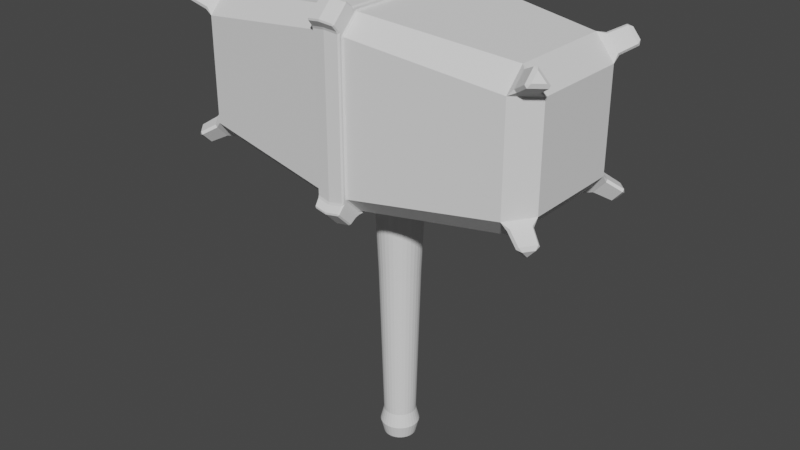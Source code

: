 # Source: hammer.blend  (saved by Blender 2.93.21; exported with 4.5.12 LTS)
import bpy
from mathutils import Matrix  # noqa: F401  (used for matrix-valued properties, if any)

bpy.ops.wm.read_factory_settings(use_empty=True)
scene = bpy.context.scene
scene.name = 'Scene'

# ---- collections
col_collection = bpy.data.collections.new('Collection'); scene.collection.children.link(col_collection)

# ---- world
world_world = bpy.data.worlds.new('World'); scene.world = world_world
world_world.use_nodes = True; world_world.node_tree.nodes.clear()
_N = world_world.node_tree.nodes; _L = world_world.node_tree.links
n0 = _N.new('ShaderNodeOutputWorld'); n0.name = 'World Output'; n0.location = (300, 300)
n1 = _N.new('ShaderNodeBackground'); n1.name = 'Background'; n1.location = (10, 300)
n1.inputs[0].default_value = (0.05088, 0.05088, 0.05088, 1.0)
_L.new(n1.outputs[0], n0.inputs[0])
n0.is_active_output = True
world_world.color = (0.05088, 0.05088, 0.05088)
world_world.use_sun_shadow = False
world_world.sun_shadow_jitter_overblur = 0.0

# ---- meshes
me_cube = bpy.data.meshes.new('Cube')
me_cube.from_pydata([(1.853, -0.6481, -0.7819), (1.789, -0.5765, -0.7967), (1.877, -0.6216, -0.7804), (2.011, -0.6073, -0.6303), (2.01, -0.5495, -0.5495), (2.011, -0.6303, -0.6073), (1.853, -0.7819, -0.6481), (1.877, -0.7804, -0.6216), (1.789, -0.7967, -0.5765), (1.876, -0.6213, 0.7812), (1.789, -0.5765, 0.7967), (1.853, -0.6478, 0.7826), (1.853, -0.7826, 0.6478), (1.789, -0.7967, 0.5765), (1.876, -0.7812, 0.6213), (2.012, -0.6069, 0.6299), (2.012, -0.6299, 0.6069), (2.01, -0.5495, 0.5495), (1.854, 0.7814, -0.6483), (1.789, 0.7967, -0.5765), (1.877, 0.7799, -0.6218), (2.011, 0.6306, -0.6075), (2.01, 0.5495, -0.5495), (2.011, 0.6075, -0.6306), (1.854, 0.6483, -0.7814), (1.877, 0.6218, -0.7799), (1.789, 0.5765, -0.7967), (1.853, 0.6477, 0.7829), (1.789, 0.5765, 0.7967), (1.876, 0.6212, 0.7815), (2.012, 0.6067, 0.6298), (2.01, 0.5495, 0.5495), (2.012, 0.6298, 0.6067), (1.853, 0.7829, 0.6477), (1.876, 0.7815, 0.6212), (1.789, 0.7967, 0.5765), (2.005, -0.8601, -0.7444), (2.057, -0.8416, -0.7618), (2.028, -0.8582, -0.7175), (2.005, -0.7444, -0.8601), (2.028, -0.7175, -0.8582), (2.057, -0.7618, -0.8416), (2.144, -0.705, -0.728), (2.144, -0.728, -0.705), (2.136, -0.7533, -0.7533), (2.148, -0.7023, 0.7254), (2.141, -0.7502, 0.7502), (2.148, -0.7254, 0.7023), (2.025, -0.7155, 0.863), (2.003, -0.7423, 0.8648), (2.055, -0.7594, 0.847), (2.003, -0.8648, 0.7423), (2.025, -0.863, 0.7155), (2.055, -0.847, 0.7594), (2.006, 0.7457, -0.8571), (2.059, 0.7632, -0.8382), (2.029, 0.7187, -0.8552), (2.006, 0.8571, -0.7457), (2.029, 0.8552, -0.7187), (2.059, 0.8382, -0.7632), (2.141, 0.7297, -0.7067), (2.141, 0.7067, -0.7297), (2.133, 0.7553, -0.7553), (2.002, 0.8667, 0.7415), (2.054, 0.8492, 0.7585), (2.025, 0.865, 0.7147), (2.002, 0.7415, 0.8667), (2.025, 0.7147, 0.865), (2.054, 0.7585, 0.8492), (2.15, 0.7012, 0.7243), (2.15, 0.7243, 0.7012), (2.143, 0.7489, 0.7489), (0.1601, 0.8566, -1.031), (0.1606, 0.836, -1.012), (0.1604, 0.8057, -1.019), (0.1476, 0.8227, -1.035), (0.1457, 0.8488, -1.043), (0.1476, -0.8227, 1.035), (0.1465, -0.8481, 1.044), (0.1606, -0.8558, 1.032), (0.1606, -0.836, 1.012), (0.1604, -0.8057, 1.019), (0.1462, 0.8483, 1.043), (0.1476, 0.8227, 1.035), (0.1604, 0.8057, 1.019), (0.1606, 0.836, 1.012), (0.1604, 0.8561, 1.032), (0.1476, -0.8227, -1.035), (0.1604, -0.8057, -1.019), (0.1606, -0.836, -1.012), (0.1604, -0.8562, -1.032), (0.1461, -0.8484, -1.043), (0.1601, 1.031, -0.8566), (0.1457, 1.043, -0.8488), (0.1476, 1.035, -0.8227), (0.1604, 1.019, -0.8057), (0.1606, 1.012, -0.836), (0.1604, 1.019, 0.8057), (0.1476, 1.035, 0.8227), (0.1462, 1.043, 0.8483), (0.1604, 1.032, 0.8561), (0.1606, 1.012, 0.836), (0.1461, -1.043, -0.8484), (0.1604, -1.032, -0.8562), (0.1606, -1.012, -0.836), (0.1604, -1.019, -0.8057), (0.1476, -1.035, -0.8227), (0.1465, -1.044, 0.8481), (0.1476, -1.035, 0.8227), (0.1604, -1.019, 0.8057), (0.1606, -1.012, 0.836), (0.1606, -1.032, 0.8558), (0.1585, 0.996, 0.787), (0.1583, 0.9831, 0.8124), (0.1712, 0.9805, 0.7918), (0.1712, 0.9805, -0.7918), (0.1583, 0.9831, -0.8124), (0.1585, 0.996, -0.787), (0.1583, -0.8124, 0.9831), (0.1712, -0.7918, 0.9805), (0.1585, -0.787, 0.996), (0.1585, 0.787, 0.996), (0.1712, 0.7918, 0.9805), (0.1583, 0.8124, 0.9831), (0.1712, -0.9805, 0.7918), (0.1583, -0.9831, 0.8124), (0.1585, -0.996, 0.787), (0.1583, 0.8124, -0.9831), (0.1712, 0.7918, -0.9805), (0.1585, 0.787, -0.996), (0.1585, -0.996, -0.787), (0.1583, -0.9831, -0.8124), (0.1712, -0.9805, -0.7918), (0.1585, -0.787, -0.996), (0.1712, -0.7918, -0.9805), (0.1583, -0.8124, -0.9831), (0.1401, 0.9131, 1.092), (0.1543, 0.9215, 1.081), (0.1394, 0.9344, 1.091), (0.1417, -1.094, 0.9109), (0.1558, -1.083, 0.9192), (0.1412, -1.093, 0.9319), (0.154, -0.9219, -1.081), (0.1391, -0.9348, -1.091), (0.1398, -0.9135, -1.092), (0.1518, 0.9251, -1.078), (0.1375, 0.9166, -1.089), (0.1366, 0.9383, -1.088), (0.1518, 1.078, -0.9251), (0.1366, 1.088, -0.9383), (0.1375, 1.089, -0.9166), (0.1543, 1.081, 0.9215), (0.1401, 1.092, 0.9131), (0.1394, 1.091, 0.9344), (0.1398, -1.092, -0.9135), (0.1391, -1.091, -0.9348), (0.154, -1.081, -0.9219), (0.1558, -0.9192, 1.083), (0.1417, -0.9109, 1.094), (0.1412, -0.9319, 1.093), (-1.853, -0.6481, -0.7819), (-1.789, -0.5765, -0.7967), (-1.877, -0.6216, -0.7804), (-2.011, -0.6073, -0.6303), (-2.01, -0.5495, -0.5495), (-2.011, -0.6303, -0.6073), (-1.853, -0.7819, -0.6481), (-1.877, -0.7804, -0.6216), (-1.789, -0.7967, -0.5765), (-1.876, -0.6213, 0.7812), (-1.789, -0.5765, 0.7967), (-1.853, -0.6478, 0.7826), (-1.853, -0.7826, 0.6478), (-1.789, -0.7967, 0.5765), (-1.876, -0.7812, 0.6213), (-2.012, -0.6069, 0.6299), (-2.012, -0.6299, 0.6069), (-2.01, -0.5495, 0.5495), (-1.854, 0.7814, -0.6483), (-1.789, 0.7967, -0.5765), (-1.877, 0.7799, -0.6218), (-2.011, 0.6306, -0.6075), (-2.01, 0.5495, -0.5495), (-2.011, 0.6075, -0.6306), (-1.854, 0.6483, -0.7814), (-1.877, 0.6218, -0.7799), (-1.789, 0.5765, -0.7967), (-1.853, 0.6477, 0.7829), (-1.789, 0.5765, 0.7967), (-1.876, 0.6212, 0.7815), (-2.012, 0.6067, 0.6298), (-2.01, 0.5495, 0.5495), (-2.012, 0.6298, 0.6067), (-1.853, 0.7829, 0.6477), (-1.876, 0.7815, 0.6212), (-1.789, 0.7967, 0.5765), (-2.005, -0.8601, -0.7444), (-2.057, -0.8416, -0.7618), (-2.028, -0.8582, -0.7175), (-2.005, -0.7444, -0.8601), (-2.028, -0.7175, -0.8582), (-2.057, -0.7618, -0.8416), (-2.144, -0.705, -0.728), (-2.144, -0.728, -0.705), (-2.136, -0.7533, -0.7533), (-2.148, -0.7023, 0.7254), (-2.141, -0.7502, 0.7502), (-2.148, -0.7254, 0.7023), (-2.025, -0.7155, 0.863), (-2.003, -0.7423, 0.8648), (-2.055, -0.7594, 0.847), (-2.003, -0.8648, 0.7423), (-2.025, -0.863, 0.7155), (-2.055, -0.847, 0.7594), (-2.006, 0.7457, -0.8571), (-2.059, 0.7632, -0.8382), (-2.029, 0.7187, -0.8552), (-2.006, 0.8571, -0.7457), (-2.029, 0.8552, -0.7187), (-2.059, 0.8382, -0.7632), (-2.141, 0.7297, -0.7067), (-2.141, 0.7067, -0.7297), (-2.133, 0.7553, -0.7553), (-2.002, 0.8667, 0.7415), (-2.054, 0.8492, 0.7585), (-2.025, 0.865, 0.7147), (-2.002, 0.7415, 0.8667), (-2.025, 0.7147, 0.865), (-2.054, 0.7585, 0.8492), (-2.15, 0.7012, 0.7243), (-2.15, 0.7243, 0.7012), (-2.143, 0.7489, 0.7489), (-0.1601, 0.8566, -1.031), (-0.1606, 0.836, -1.012), (-0.1604, 0.8057, -1.019), (-0.1476, 0.8227, -1.035), (-0.1457, 0.8488, -1.043), (-0.1476, -0.8227, 1.035), (-0.1465, -0.8481, 1.044), (-0.1606, -0.8558, 1.032), (-0.1606, -0.836, 1.012), (-0.1604, -0.8057, 1.019), (-0.1462, 0.8483, 1.043), (-0.1476, 0.8227, 1.035), (-0.1604, 0.8057, 1.019), (-0.1606, 0.836, 1.012), (-0.1604, 0.8561, 1.032), (-0.1476, -0.8227, -1.035), (-0.1604, -0.8057, -1.019), (-0.1606, -0.836, -1.012), (-0.1604, -0.8562, -1.032), (-0.1461, -0.8484, -1.043), (0.0, -1.052, 0.8429), (0.0, -1.061, 0.8681), (0.0, -0.8681, 1.061), (0.0, -0.8429, 1.052), (0.0, 1.052, -0.8429), (0.0, 1.06, -0.8687), (0.0, 0.8687, -1.06), (0.0, 0.8429, -1.052), (0.0, -0.8429, -1.052), (0.0, -0.8684, -1.06), (0.0, -1.06, -0.8684), (0.0, -1.052, -0.8429), (-0.1601, 1.031, -0.8566), (-0.1457, 1.043, -0.8488), (-0.1476, 1.035, -0.8227), (-0.1604, 1.019, -0.8057), (-0.1606, 1.012, -0.836), (-0.1604, 1.019, 0.8057), (-0.1476, 1.035, 0.8227), (-0.1462, 1.043, 0.8483), (-0.1604, 1.032, 0.8561), (-0.1606, 1.012, 0.836), (0.0, 0.8429, 1.052), (0.0, 0.8683, 1.06), (0.0, 1.06, 0.8683), (0.0, 1.052, 0.8429), (-0.1461, -1.043, -0.8484), (-0.1604, -1.032, -0.8562), (-0.1606, -1.012, -0.836), (-0.1604, -1.019, -0.8057), (-0.1476, -1.035, -0.8227), (-0.1465, -1.044, 0.8481), (-0.1476, -1.035, 0.8227), (-0.1604, -1.019, 0.8057), (-0.1606, -1.012, 0.836), (-0.1606, -1.032, 0.8558), (-0.1585, 0.996, 0.787), (-0.1583, 0.9831, 0.8124), (-0.1712, 0.9805, 0.7918), (-0.1712, 0.9805, -0.7918), (-0.1583, 0.9831, -0.8124), (-0.1585, 0.996, -0.787), (-0.1583, -0.8124, 0.9831), (-0.1712, -0.7918, 0.9805), (-0.1585, -0.787, 0.996), (-0.1585, 0.787, 0.996), (-0.1712, 0.7918, 0.9805), (-0.1583, 0.8124, 0.9831), (-0.1712, -0.9805, 0.7918), (-0.1583, -0.9831, 0.8124), (-0.1585, -0.996, 0.787), (-0.1583, 0.8124, -0.9831), (-0.1712, 0.7918, -0.9805), (-0.1585, 0.787, -0.996), (-0.1585, -0.996, -0.787), (-0.1583, -0.9831, -0.8124), (-0.1712, -0.9805, -0.7918), (-0.1585, -0.787, -0.996), (-0.1712, -0.7918, -0.9805), (-0.1583, -0.8124, -0.9831), (-0.1401, 0.9131, 1.092), (-0.1543, 0.9215, 1.081), (-0.1394, 0.9344, 1.091), (0.0, 0.931, 1.108), (0.0, 0.9522, 1.106), (-0.1417, -1.094, 0.9109), (-0.1558, -1.083, 0.9192), (-0.1412, -1.093, 0.9319), (0.0, -1.11, 0.9293), (0.0, -1.109, 0.9502), (0.0, -0.9313, -1.107), (0.0, -0.9526, -1.106), (-0.154, -0.9219, -1.081), (-0.1391, -0.9348, -1.091), (-0.1398, -0.9135, -1.092), (-0.1518, 0.9251, -1.078), (-0.1375, 0.9166, -1.089), (-0.1366, 0.9383, -1.088), (-0.1518, 1.078, -0.9251), (-0.1366, 1.088, -0.9383), (-0.1375, 1.089, -0.9166), (0.0, -1.106, -0.9526), (0.0, -1.107, -0.9313), (0.0, 1.106, 0.9522), (0.0, 1.108, 0.931), (-0.1543, 1.081, 0.9215), (-0.1401, 1.092, 0.9131), (-0.1394, 1.091, 0.9344), (-0.1398, -1.092, -0.9135), (-0.1391, -1.091, -0.9348), (-0.154, -1.081, -0.9219), (0.0, -0.9502, 1.109), (0.0, -0.9293, 1.11), (-0.1558, -0.9192, 1.083), (-0.1417, -0.9109, 1.094), (-0.1412, -0.9319, 1.093), (0.0, 0.9554, -1.102), (0.0, 0.9338, -1.104), (0.0, 1.104, -0.9338), (0.0, 1.102, -0.9554), (-4.792e-09, 0.2664, -1.091), (0.05198, 0.2613, -1.091), (0.102, 0.2462, -1.091), (0.148, 0.2215, -1.091), (0.1884, 0.1884, -1.091), (0.2215, 0.148, -1.091), (0.2462, 0.102, -1.091), (0.2613, 0.05198, -1.091), (0.2664, -1.069e-08, -1.091), (0.2613, -0.05198, -1.091), (0.2462, -0.102, -1.091), (0.2215, -0.148, -1.091), (0.1884, -0.1884, -1.091), (0.148, -0.2215, -1.091), (0.102, -0.2462, -1.091), (0.05198, -0.2613, -1.091), (-2.809e-08, -0.2664, -1.091), (-0.05198, -0.2613, -1.091), (-0.102, -0.2462, -1.091), (-0.148, -0.2215, -1.091), (-0.1884, -0.1884, -1.091), (-0.2215, -0.148, -1.091), (-0.2462, -0.102, -1.091), (-0.2613, -0.05198, -1.091), (-0.2664, 4.133e-09, -1.091), (-0.2613, 0.05198, -1.091), (-0.2462, 0.102, -1.091), (-0.2215, 0.148, -1.091), (-0.1884, 0.1884, -1.091), (-0.148, 0.2215, -1.091), (-0.102, 0.2462, -1.091), (-0.05198, 0.2613, -1.091), (2.531e-08, 0.2265, -2.047), (0.04418, 0.2221, -2.047), (0.08667, 0.2092, -2.047), (0.1258, 0.1883, -2.047), (0.1601, 0.1601, -2.047), (0.1883, 0.1258, -2.047), (0.2092, 0.08667, -2.047), (0.2221, 0.04418, -2.047), (0.2265, -9.052e-09, -2.047), (0.2221, -0.04418, -2.047), (0.2092, -0.08667, -2.047), (0.1883, -0.1258, -2.047), (0.1601, -0.1601, -2.047), (0.1258, -0.1883, -2.047), (0.08667, -0.2092, -2.047), (0.04418, -0.2221, -2.047), (5.512e-09, -0.2265, -2.047), (-0.04418, -0.2221, -2.047), (-0.08667, -0.2092, -2.047), (-0.1258, -0.1883, -2.047), (-0.1601, -0.1601, -2.047), (-0.1883, -0.1258, -2.047), (-0.2092, -0.08667, -2.047), (-0.2221, -0.04418, -2.047), (-0.2265, 3.548e-09, -2.047), (-0.2221, 0.04418, -2.047), (-0.2092, 0.08667, -2.047), (-0.1883, 0.1258, -2.047), (-0.1601, 0.1601, -2.047), (-0.1258, 0.1883, -2.047), (-0.08667, 0.2092, -2.047), (-0.04418, 0.2221, -2.047), (-1.973e-07, 0.1799, -3.804), (0.0351, 0.1765, -3.804), (0.06885, 0.1662, -3.804), (0.09995, 0.1496, -3.804), (0.1272, 0.1272, -3.804), (0.1496, 0.09995, -3.804), (0.1662, 0.06885, -3.804), (0.1765, 0.0351, -3.804), (0.1799, -7.829e-09, -3.804), (0.1765, -0.0351, -3.804), (0.1662, -0.06885, -3.804), (0.1496, -0.09995, -3.804), (0.1272, -0.1272, -3.804), (0.09995, -0.1496, -3.804), (0.06885, -0.1662, -3.804), (0.0351, -0.1765, -3.804), (-2.13e-07, -0.1799, -3.804), (-0.0351, -0.1765, -3.804), (-0.06885, -0.1662, -3.804), (-0.09995, -0.1496, -3.804), (-0.1272, -0.1272, -3.804), (-0.1496, -0.09995, -3.804), (-0.1662, -0.06885, -3.804), (-0.1765, -0.0351, -3.804), (-0.1799, 2.18e-09, -3.804), (-0.1765, 0.0351, -3.804), (-0.1662, 0.06885, -3.804), (-0.1496, 0.09995, -3.804), (-0.1272, 0.1272, -3.804), (-0.09995, 0.1496, -3.804), (-0.06885, 0.1662, -3.804), (-0.0351, 0.1765, -3.804), (-2.016e-07, 0.1812, -4.112), (0.03535, 0.1777, -4.112), (0.06934, 0.1674, -4.112), (0.1007, 0.1507, -4.112), (0.1281, 0.1281, -4.112), (0.1507, 0.1007, -4.112), (0.1674, 0.06934, -4.112), (0.1777, 0.03535, -4.112), (0.1812, -6.191e-09, -4.112), (0.1777, -0.03535, -4.112), (0.1674, -0.06934, -4.112), (0.1507, -0.1007, -4.112), (0.1281, -0.1281, -4.112), (0.1007, -0.1507, -4.112), (0.06934, -0.1674, -4.112), (0.03535, -0.1777, -4.112), (-2.175e-07, -0.1812, -4.112), (-0.03535, -0.1777, -4.112), (-0.06934, -0.1674, -4.112), (-0.1007, -0.1507, -4.112), (-0.1281, -0.1281, -4.112), (-0.1507, -0.1007, -4.112), (-0.1674, -0.06934, -4.112), (-0.1777, -0.03535, -4.112), (-0.1812, 3.891e-09, -4.112), (-0.1777, 0.03535, -4.112), (-0.1674, 0.06934, -4.112), (-0.1507, 0.1007, -4.112), (-0.1281, 0.1281, -4.112), (-0.1007, 0.1507, -4.112), (-0.06934, 0.1674, -4.112), (-0.03535, 0.1777, -4.112), (-0.1215, -0.1819, -3.958), (-0.08371, -0.2021, -3.958), (0.2021, 0.08371, -3.958), (0.1819, 0.1215, -3.958), (-0.1547, -0.1547, -3.958), (0.2146, 0.04268, -3.958), (-0.1819, -0.1215, -3.958), (0.2188, -8.787e-09, -3.958), (-0.2021, -0.08371, -3.958), (0.2146, -0.04268, -3.958), (-0.2146, -0.04268, -3.958), (0.2021, -0.08371, -3.958), (-0.2188, 3.384e-09, -3.958), (0.1819, -0.1215, -3.958), (-0.2146, 0.04268, -3.958), (0.1547, -0.1547, -3.958), (-0.2021, 0.08371, -3.958), (0.1215, -0.1819, -3.958), (-0.1819, 0.1215, -3.958), (0.08371, -0.2021, -3.958), (0.04268, 0.2146, -3.958), (-2.001e-07, 0.2188, -3.958), (-0.1547, 0.1547, -3.958), (0.04268, -0.2146, -3.958), (0.08371, 0.2021, -3.958), (-0.1215, 0.1819, -3.958), (-2.192e-07, -0.2188, -3.958), (0.1215, 0.1819, -3.958), (-0.08371, 0.2021, -3.958), (-0.04268, -0.2146, -3.958), (0.1547, 0.1547, -3.958), (-0.04268, 0.2146, -3.958), (0.2063, -0.1378, -0.9766), (0.1712, -0.1797, -0.9805), (0.1758, -0.1758, -0.98), (0.2063, 0.1378, -0.9766), (0.1712, 0.1797, -0.9805), (0.1758, 0.1758, -0.98), (0.2288, -0.09478, -0.974), (0.2473, -1.019e-08, -0.9719), (0.2427, -0.04827, -0.9724), (0.2427, 0.04827, -0.9724), (0.2288, 0.09478, -0.974), (0.1476, -0.2103, -1.035), (0.1431, -0.2141, -1.035), (0.1604, -0.1966, -1.019), (0.1585, -0.1933, -0.996), (0.1585, 0.1933, -0.996), (0.1604, 0.1966, -1.019), (0.09887, -0.2387, -1.04), (0.09887, 0.2387, -1.04), (0.05058, -0.2543, -1.046), (0.1476, 0.2103, -1.035), (0.1431, 0.2141, -1.035), (0.0, -0.2602, -1.052), (-2.699e-08, -0.2602, -1.052), (0.0, 0.2602, -1.052), (0.05058, 0.2543, -1.046), (-0.05058, -0.2543, -1.046), (-0.09887, -0.2387, -1.04), (-0.1431, -0.2141, -1.035), (-0.1476, -0.2103, -1.035), (-0.1758, -0.1758, -0.98), (-0.1604, -0.1966, -1.019), (-0.1712, -0.1797, -0.9805), (-0.1585, -0.1933, -0.996), (-0.2063, -0.1378, -0.9766), (-0.2473, 3.572e-09, -0.9719), (-0.2427, 0.04827, -0.9724), (-0.2288, 0.09478, -0.974), (-0.2288, -0.09478, -0.974), (-0.2427, -0.04827, -0.9724), (-0.1712, 0.1797, -0.9805), (-0.1758, 0.1758, -0.98), (-0.2063, 0.1378, -0.9766), (-0.1604, 0.1966, -1.019), (-0.1585, 0.1933, -0.996), (-0.05058, 0.2543, -1.046), (-4.245e-09, 0.2602, -1.052), (-0.1431, 0.2141, -1.035), (-0.1476, 0.2103, -1.035), (-0.09887, 0.2387, -1.04)], [], [(28, 10, 17, 31), (261, 91, 144, 322), (99, 276, 336, 152), (24, 18, 57, 54), (14, 16, 47, 52), (23, 25, 56, 61), (32, 34, 65, 70), (22, 31, 17, 4), (29, 30, 69, 67), (122, 28, 35, 114), (134, 1, 8, 132), (11, 12, 51, 49), (5, 7, 38, 43), (2, 3, 42, 40), (20, 21, 60, 58), (15, 9, 48, 45), (13, 8, 4, 17), (50, 53, 46), (59, 62, 55), (68, 71, 64), (28, 122, 119, 10), (33, 27, 66, 63), (316, 138, 153, 335), (31, 22, 19, 35), (83, 274, 255, 77), (41, 44, 37), (1, 26, 22, 4), (26, 128, 115, 19), (253, 107, 139, 320), (0, 1, 2), (3, 4, 5), (6, 7, 8), (9, 10, 11), (12, 13, 14), (15, 16, 17), (18, 19, 20), (21, 22, 23), (24, 25, 26), (27, 28, 29), (30, 31, 32), (33, 34, 35), (36, 37, 38), (39, 40, 41), (42, 43, 44), (45, 46, 47), (48, 49, 50), (51, 52, 53), (54, 55, 56), (57, 58, 59), (60, 61, 62), (63, 64, 65), (66, 67, 68), (69, 70, 71), (8, 1, 0, 6), (1, 4, 3, 2), (4, 8, 7, 5), (17, 10, 9, 15), (10, 13, 12, 11), (13, 17, 16, 14), (26, 19, 18, 24), (19, 22, 21, 20), (22, 26, 25, 23), (35, 28, 27, 33), (28, 31, 30, 29), (31, 35, 34, 32), (36, 39, 41, 37), (40, 42, 44, 41), (43, 38, 37, 44), (45, 48, 50, 46), (49, 51, 53, 50), (52, 47, 46, 53), (54, 57, 59, 55), (58, 60, 62, 59), (61, 56, 55, 62), (63, 66, 68, 64), (67, 69, 71, 68), (70, 65, 64, 71), (6, 36, 38, 7), (42, 3, 5, 43), (29, 67, 66, 27), (65, 34, 33, 63), (20, 58, 57, 18), (56, 25, 24, 54), (11, 49, 48, 9), (47, 16, 15, 45), (32, 70, 69, 30), (2, 40, 39, 0), (23, 61, 60, 21), (14, 52, 51, 12), (6, 0, 39, 36), (120, 121, 84, 81), (10, 119, 124, 13), (115, 114, 35, 19), (76, 258, 349, 146), (78, 254, 344, 158), (8, 13, 124, 132), (128, 26, 1, 134, 513, 514, 512, 518, 520, 519, 521, 522, 515, 517, 516), (256, 277, 98, 94), (135, 131, 104, 89), (125, 118, 80, 110), (116, 127, 73, 96), (111, 79, 157, 140), (90, 103, 156, 142), (133, 88, 525, 526), (74, 129, 527, 528), (257, 93, 150, 350), (323, 143, 155, 333), (159, 343, 321, 141), (147, 348, 351, 149), (275, 82, 136, 315), (123, 113, 101, 85), (112, 117, 95, 97), (87, 260, 534, 531, 529, 524, 523), (536, 259, 75, 532, 533, 530, 537), (130, 126, 109, 105), (102, 262, 334, 154), (86, 100, 151, 137), (106, 108, 252, 263), (73, 74, 75, 76, 72), (77, 78, 79, 80, 81), (82, 83, 84, 85, 86), (87, 88, 89, 90, 91), (92, 93, 94, 95, 96), (101, 97, 98, 99, 100), (106, 102, 103, 104, 105), (107, 108, 109, 110, 111), (112, 113, 114), (115, 116, 117), (118, 119, 120), (121, 122, 123), (124, 125, 126), (127, 128, 129), (130, 131, 132), (133, 134, 135), (136, 137, 138), (139, 140, 141), (142, 143, 144), (145, 146, 147), (148, 149, 150), (151, 152, 153), (154, 155, 156), (157, 158, 159), (82, 275, 274, 83), (107, 253, 252, 108), (260, 87, 91, 261), (72, 92, 96, 73), (83, 77, 81, 84), (97, 95, 94, 98), (126, 130, 132, 124), (90, 142, 144, 91), (114, 115, 117, 112), (85, 101, 100, 86), (106, 263, 262, 102), (276, 99, 98, 277), (123, 85, 84, 121), (101, 113, 112, 97), (89, 104, 103, 90), (79, 111, 110, 80), (80, 118, 120, 81), (258, 76, 75, 259), (104, 131, 130, 105), (125, 110, 109, 126), (88, 133, 135, 89), (134, 132, 131, 135), (122, 114, 113, 123), (121, 120, 119, 122), (127, 116, 115, 128), (108, 106, 105, 109), (134, 133, 526, 513), (129, 128, 516, 527), (88, 87, 523, 525), (75, 74, 528, 532), (256, 94, 93, 257), (118, 125, 124, 119), (254, 78, 77, 255), (95, 117, 116, 96), (129, 74, 73, 127), (138, 316, 315, 136), (141, 321, 320, 139), (322, 144, 143, 323), (147, 149, 148, 145), (137, 151, 153, 138), (154, 334, 333, 155), (335, 153, 152, 336), (142, 156, 155, 143), (159, 141, 140, 157), (348, 147, 146, 349), (350, 150, 149, 351), (343, 159, 158, 344), (157, 79, 78, 158), (76, 146, 145, 72), (150, 93, 92, 148), (102, 154, 156, 103), (139, 107, 111, 140), (99, 152, 151, 100), (136, 82, 86, 137), (92, 72, 145, 148), (188, 191, 177, 170), (261, 322, 326, 251), (271, 338, 336, 276), (184, 214, 217, 178), (174, 212, 207, 176), (183, 221, 216, 185), (192, 230, 225, 194), (182, 164, 177, 191), (189, 227, 229, 190), (298, 290, 195, 188), (310, 308, 168, 161), (171, 209, 211, 172), (165, 203, 198, 167), (162, 200, 202, 163), (180, 218, 220, 181), (175, 205, 208, 169), (173, 177, 164, 168), (210, 206, 213), (219, 215, 222), (228, 224, 231), (188, 170, 295, 298), (193, 223, 226, 187), (316, 335, 339, 314), (191, 195, 179, 182), (243, 237, 255, 274), (201, 197, 204), (161, 164, 182, 186), (186, 179, 291, 304), (253, 320, 317, 283), (160, 162, 161), (163, 165, 164), (166, 168, 167), (169, 171, 170), (172, 174, 173), (175, 177, 176), (178, 180, 179), (181, 183, 182), (184, 186, 185), (187, 189, 188), (190, 192, 191), (193, 195, 194), (196, 198, 197), (199, 201, 200), (202, 204, 203), (205, 207, 206), (208, 210, 209), (211, 213, 212), (214, 216, 215), (217, 219, 218), (220, 222, 221), (223, 225, 224), (226, 228, 227), (229, 231, 230), (168, 166, 160, 161), (161, 162, 163, 164), (164, 165, 167, 168), (177, 175, 169, 170), (170, 171, 172, 173), (173, 174, 176, 177), (186, 184, 178, 179), (179, 180, 181, 182), (182, 183, 185, 186), (195, 193, 187, 188), (188, 189, 190, 191), (191, 192, 194, 195), (196, 197, 201, 199), (200, 201, 204, 202), (203, 204, 197, 198), (205, 206, 210, 208), (209, 210, 213, 211), (212, 213, 206, 207), (214, 215, 219, 217), (218, 219, 222, 220), (221, 222, 215, 216), (223, 224, 228, 226), (227, 228, 231, 229), (230, 231, 224, 225), (166, 167, 198, 196), (202, 203, 165, 163), (189, 187, 226, 227), (225, 223, 193, 194), (180, 178, 217, 218), (216, 214, 184, 185), (171, 169, 208, 209), (207, 205, 175, 176), (192, 190, 229, 230), (162, 160, 199, 200), (183, 181, 220, 221), (174, 172, 211, 212), (166, 196, 199, 160), (296, 241, 244, 297), (170, 173, 300, 295), (291, 179, 195, 290), (236, 328, 349, 258), (238, 346, 344, 254), (168, 308, 300, 173), (542, 544, 310, 161, 186, 304, 552, 553, 554, 549, 548, 547, 551, 550, 546), (256, 266, 270, 277), (311, 249, 280, 307), (301, 286, 240, 294), (292, 268, 233, 303), (287, 318, 345, 239), (250, 324, 342, 279), (248, 309, 545, 543), (556, 305, 234, 555), (257, 350, 332, 265), (323, 333, 341, 325), (347, 319, 321, 343), (329, 331, 351, 348), (275, 315, 312, 242), (299, 245, 273, 289), (288, 269, 267, 293), (260, 247, 541, 540, 539, 538, 535, 534), (559, 560, 235, 259, 536, 558, 557, 561), (306, 281, 285, 302), (278, 340, 334, 262), (246, 313, 337, 272), (282, 263, 252, 284), (234, 233, 232, 236, 235), (238, 237, 241, 240, 239), (243, 242, 246, 245, 244), (249, 248, 247, 251, 250), (267, 266, 265, 264, 268), (271, 270, 269, 273, 272), (280, 279, 278, 282, 281), (285, 284, 283, 287, 286), (288, 290, 289), (291, 293, 292), (294, 296, 295), (297, 299, 298), (300, 302, 301), (303, 305, 304), (306, 308, 307), (309, 311, 310), (312, 314, 313), (317, 319, 318), (324, 326, 325), (327, 329, 328), (330, 332, 331), (337, 339, 338), (340, 342, 341), (345, 347, 346), (242, 243, 274, 275), (283, 284, 252, 253), (260, 261, 251, 247), (232, 233, 268, 264), (243, 244, 241, 237), (269, 270, 266, 267), (302, 300, 308, 306), (250, 251, 326, 324), (290, 288, 293, 291), (245, 246, 272, 273), (282, 278, 262, 263), (276, 277, 270, 271), (299, 297, 244, 245), (273, 269, 288, 289), (249, 250, 279, 280), (239, 240, 286, 287), (240, 241, 296, 294), (258, 259, 235, 236), (280, 281, 306, 307), (301, 302, 285, 286), (248, 249, 311, 309), (310, 311, 307, 308), (298, 299, 289, 290), (297, 298, 295, 296), (303, 304, 291, 292), (284, 285, 281, 282), (309, 310, 544, 545), (552, 304, 305, 556), (247, 248, 543, 541), (555, 234, 235, 560), (256, 257, 265, 266), (294, 295, 300, 301), (254, 255, 237, 238), (267, 268, 292, 293), (305, 303, 233, 234), (314, 312, 315, 316), (319, 317, 320, 321), (322, 323, 325, 326), (329, 327, 330, 331), (313, 314, 339, 337), (340, 341, 333, 334), (335, 336, 338, 339), (324, 325, 341, 342), (347, 345, 318, 319), (348, 349, 328, 329), (350, 351, 331, 332), (343, 344, 346, 347), (345, 346, 238, 239), (236, 232, 327, 328), (332, 330, 264, 265), (278, 279, 342, 340), (317, 318, 287, 283), (271, 272, 337, 338), (312, 313, 246, 242), (264, 330, 327, 232), (353, 352, 558, 536, 537), (354, 353, 537, 530), (355, 354, 530, 533), (517, 356, 355, 533, 532, 528, 527, 516), (357, 356, 517, 515), (358, 357, 515, 522), (359, 358, 522, 521), (519, 360, 359, 521), (520, 361, 360, 519), (518, 362, 361, 520), (512, 363, 362, 518), (514, 364, 363, 512), (526, 525, 523, 524, 365, 364, 514, 513), (366, 365, 524, 529), (367, 366, 529, 531), (535, 368, 367, 531, 534), (538, 369, 368, 535), (539, 370, 369, 538), (540, 371, 370, 539), (544, 542, 372, 371, 540, 541, 543, 545), (373, 372, 542, 546), (374, 373, 546, 550), (375, 374, 550, 551), (376, 375, 551, 547), (377, 376, 547, 548), (378, 377, 548, 549), (379, 378, 549, 554), (380, 379, 554, 553), (556, 555, 560, 559, 381, 380, 553, 552), (382, 381, 559, 561), (383, 382, 561, 557), (352, 383, 557, 558), (358, 359, 391, 390), (387, 388, 420, 419), (367, 368, 400, 399), (376, 377, 409, 408), (354, 355, 387, 386), (363, 364, 396, 395), (372, 373, 405, 404), (381, 382, 414, 413), (359, 360, 392, 391), (368, 369, 401, 400), (377, 378, 410, 409), (355, 356, 388, 387), (364, 365, 397, 396), (373, 374, 406, 405), (382, 383, 415, 414), (360, 361, 393, 392), (369, 370, 402, 401), (378, 379, 411, 410), (356, 357, 389, 388), (365, 366, 398, 397), (374, 375, 407, 406), (352, 353, 385, 384), (383, 352, 384, 415), (361, 362, 394, 393), (370, 371, 403, 402), (379, 380, 412, 411), (357, 358, 390, 389), (366, 367, 399, 398), (375, 376, 408, 407), (353, 354, 386, 385), (362, 363, 395, 394), (371, 372, 404, 403), (380, 381, 413, 412), (481, 480, 467, 466), (414, 415, 447, 446), (401, 402, 434, 433), (388, 389, 421, 420), (415, 384, 416, 447), (402, 403, 435, 434), (389, 390, 422, 421), (403, 404, 436, 435), (390, 391, 423, 422), (404, 405, 437, 436), (391, 392, 424, 423), (405, 406, 438, 437), (392, 393, 425, 424), (406, 407, 439, 438), (393, 394, 426, 425), (407, 408, 440, 439), (394, 395, 427, 426), (408, 409, 441, 440), (395, 396, 428, 427), (409, 410, 442, 441), (396, 397, 429, 428), (410, 411, 443, 442), (397, 398, 430, 429), (384, 385, 417, 416), (411, 412, 444, 443), (398, 399, 431, 430), (385, 386, 418, 417), (412, 413, 445, 444), (399, 400, 432, 431), (386, 387, 419, 418), (413, 414, 446, 445), (400, 401, 433, 432), (479, 448, 449, 450, 451, 452, 453, 454, 455, 456, 457, 458, 459, 460, 461, 462, 463, 464, 465, 466, 467, 468, 469, 470, 471, 472, 473, 474, 475, 476, 477, 478), (483, 482, 454, 453), (480, 484, 468, 467), (482, 485, 455, 454), (484, 486, 469, 468), (485, 487, 456, 455), (486, 488, 470, 469), (487, 489, 457, 456), (488, 490, 471, 470), (489, 491, 458, 457), (490, 492, 472, 471), (491, 493, 459, 458), (492, 494, 473, 472), (493, 495, 460, 459), (494, 496, 474, 473), (495, 497, 461, 460), (496, 498, 475, 474), (497, 499, 462, 461), (501, 500, 449, 448), (498, 502, 476, 475), (499, 503, 463, 462), (500, 504, 450, 449), (502, 505, 477, 476), (503, 506, 464, 463), (504, 507, 451, 450), (505, 508, 478, 477), (506, 509, 465, 464), (507, 510, 452, 451), (508, 511, 479, 478), (509, 481, 466, 465), (510, 483, 453, 452), (511, 501, 448, 479), (447, 416, 501, 511), (420, 421, 483, 510), (433, 434, 481, 509), (446, 447, 511, 508), (419, 420, 510, 507), (432, 433, 509, 506), (445, 446, 508, 505), (418, 419, 507, 504), (431, 432, 506, 503), (444, 445, 505, 502), (417, 418, 504, 500), (430, 431, 503, 499), (443, 444, 502, 498), (416, 417, 500, 501), (429, 430, 499, 497), (442, 443, 498, 496), (428, 429, 497, 495), (441, 442, 496, 494), (427, 428, 495, 493), (440, 441, 494, 492), (426, 427, 493, 491), (439, 440, 492, 490), (425, 426, 491, 489), (438, 439, 490, 488), (424, 425, 489, 487), (437, 438, 488, 486), (423, 424, 487, 485), (436, 437, 486, 484), (422, 423, 485, 482), (435, 436, 484, 480), (421, 422, 482, 483), (434, 435, 480, 481)])
_uv = me_cube.uv_layers.new(name='UVMap')
_uv.uv.foreach_set('vector', [0.8303, 0.7373, 0.6739, 0.7373, 0.6776, 0.6923, 0.8266, 0.6923, 0.945, 0.061, 0.9207, 0.05712, 0.9291, 0.04905, 0.9446, 0.04931, 0.9463, 0.9755, 0.9209, 0.9801, 0.9214, 0.9679, 0.9369, 0.9676, 0.07126, 0.914, 0.06948, 0.952, 0.05477, 0.9356, 0.05545, 0.9322, 0.9411, 0.7837, 0.9104, 0.7638, 0.9288, 0.7621, 0.9307, 0.7639, 0.03448, 0.9311, 0.06547, 0.911, 0.05446, 0.9317, 0.05203, 0.9335, 0.9108, 0.5467, 0.9428, 0.5265, 0.9315, 0.5477, 0.9292, 0.5494, 0.8266, 0.5433, 0.8266, 0.6923, 0.6776, 0.6923, 0.6776, 0.5433, 0.9415, 0.5717, 0.9106, 0.5516, 0.9292, 0.5499, 0.931, 0.5516, 0.0352, 0.4946, 0.2549, 0.4655, 0.2598, 0.5073, 0.03944, 0.5303, 0.1018, 0.003726, 0.3107, 0.07766, 0.2961, 0.1171, 0.08936, 0.0375, 0.9483, 0.7419, 0.9465, 0.7806, 0.9314, 0.7636, 0.932, 0.7604, 0.9231, 0.3096, 0.9544, 0.2894, 0.9433, 0.3103, 0.9409, 0.3121, 0.9532, 0.3338, 0.9229, 0.3143, 0.9409, 0.3126, 0.9428, 0.3145, 0.06428, 0.955, 0.03431, 0.9357, 0.05202, 0.9341, 0.05395, 0.9359, 0.9106, 0.759, 0.9424, 0.7388, 0.9312, 0.7599, 0.9289, 0.7616, 0.6326, 0.696, 0.6326, 0.5396, 0.6776, 0.5433, 0.6776, 0.6923, 0.9309, 0.761, 0.9306, 0.7629, 0.9295, 0.7619, 0.0539, 0.9348, 0.05278, 0.9338, 0.05421, 0.933, 0.931, 0.5507, 0.9299, 0.5497, 0.9313, 0.5488, 0.2549, 0.4655, 0.0352, 0.4946, 0.0352, 0.281, 0.2549, 0.31, 0.9487, 0.5297, 0.947, 0.5685, 0.9317, 0.5513, 0.9323, 0.5482, 0.9223, 0.9418, 0.9371, 0.943, 0.9362, 0.9653, 0.9214, 0.9655, 0.8266, 0.6923, 0.8266, 0.5433, 0.8716, 0.5396, 0.8716, 0.696, 0.02388, 0.5002, 0.003726, 0.503, 0.003747, 0.2743, 0.0239, 0.2771, 0.9428, 0.3134, 0.9417, 0.3124, 0.9431, 0.3115, 0.6739, 0.4983, 0.8303, 0.4983, 0.8266, 0.5433, 0.6776, 0.5433, 0.3107, 0.6979, 0.1018, 0.7718, 0.08936, 0.738, 0.2961, 0.6585, 0.2267, 0.8878, 0.2507, 0.8937, 0.2418, 0.901, 0.2262, 0.8995, 0.9585, 0.3308, 0.9748, 0.3596, 0.9532, 0.3338, 0.9229, 0.3143, 0.8921, 0.312, 0.9231, 0.3096, 0.9603, 0.2925, 0.9544, 0.2894, 0.9748, 0.2614, 0.9424, 0.7388, 0.963, 0.7106, 0.9483, 0.7419, 0.9465, 0.7806, 0.963, 0.81, 0.9411, 0.7837, 0.9106, 0.759, 0.9104, 0.7638, 0.879, 0.7614, 0.06948, 0.952, 0.08564, 0.9806, 0.06428, 0.955, 0.03431, 0.9357, 0.003726, 0.9335, 0.03448, 0.9311, 0.07126, 0.914, 0.06547, 0.911, 0.08564, 0.883, 0.947, 0.5685, 0.9635, 0.5981, 0.9415, 0.5717, 0.9106, 0.5516, 0.879, 0.5491, 0.9108, 0.5467, 0.9487, 0.5297, 0.9428, 0.5265, 0.9635, 0.4983, 0.9443, 0.3108, 0.9431, 0.3115, 0.9433, 0.3103, 0.9436, 0.3141, 0.9428, 0.3145, 0.9428, 0.3134, 0.9409, 0.3126, 0.9409, 0.3121, 0.9417, 0.3124, 0.9289, 0.7616, 0.9295, 0.7619, 0.9288, 0.7621, 0.9312, 0.7599, 0.932, 0.7604, 0.9309, 0.761, 0.9314, 0.7636, 0.9307, 0.7639, 0.9306, 0.7629, 0.05545, 0.9322, 0.05421, 0.933, 0.05446, 0.9317, 0.05477, 0.9356, 0.05395, 0.9359, 0.0539, 0.9348, 0.05202, 0.9341, 0.05203, 0.9335, 0.05278, 0.9338, 0.9323, 0.5482, 0.9313, 0.5488, 0.9315, 0.5477, 0.9317, 0.5513, 0.931, 0.5516, 0.931, 0.5507, 0.9292, 0.5499, 0.9292, 0.5494, 0.9299, 0.5497, 0.9748, 0.2614, 0.9748, 0.3596, 0.9585, 0.3308, 0.9603, 0.2925, 0.9748, 0.3596, 0.8921, 0.312, 0.9229, 0.3143, 0.9532, 0.3338, 0.8921, 0.312, 0.9748, 0.2614, 0.9544, 0.2894, 0.9231, 0.3096, 0.879, 0.7614, 0.963, 0.7106, 0.9424, 0.7388, 0.9106, 0.759, 0.963, 0.7106, 0.963, 0.81, 0.9465, 0.7806, 0.9483, 0.7419, 0.963, 0.81, 0.879, 0.7614, 0.9104, 0.7638, 0.9411, 0.7837, 0.08564, 0.883, 0.08564, 0.9806, 0.06948, 0.952, 0.07126, 0.914, 0.08564, 0.9806, 0.003726, 0.9335, 0.03431, 0.9357, 0.06428, 0.955, 0.003726, 0.9335, 0.08564, 0.883, 0.06547, 0.911, 0.03448, 0.9311, 0.9635, 0.4983, 0.9635, 0.5981, 0.947, 0.5685, 0.9487, 0.5297, 0.9635, 0.5981, 0.879, 0.5491, 0.9106, 0.5516, 0.9415, 0.5717, 0.879, 0.5491, 0.9635, 0.4983, 0.9428, 0.5265, 0.9108, 0.5467, 0.9443, 0.3108, 0.9436, 0.3141, 0.9428, 0.3134, 0.9431, 0.3115, 0.9428, 0.3145, 0.9409, 0.3126, 0.9417, 0.3124, 0.9428, 0.3134, 0.9409, 0.3121, 0.9433, 0.3103, 0.9431, 0.3115, 0.9417, 0.3124, 0.9289, 0.7616, 0.9312, 0.7599, 0.9309, 0.761, 0.9295, 0.7619, 0.932, 0.7604, 0.9314, 0.7636, 0.9306, 0.7629, 0.9309, 0.761, 0.9307, 0.7639, 0.9288, 0.7621, 0.9295, 0.7619, 0.9306, 0.7629, 0.05545, 0.9322, 0.05477, 0.9356, 0.0539, 0.9348, 0.05421, 0.933, 0.05395, 0.9359, 0.05202, 0.9341, 0.05278, 0.9338, 0.0539, 0.9348, 0.05203, 0.9335, 0.05446, 0.9317, 0.05421, 0.933, 0.05278, 0.9338, 0.9323, 0.5482, 0.9317, 0.5513, 0.931, 0.5507, 0.9313, 0.5488, 0.931, 0.5516, 0.9292, 0.5499, 0.9299, 0.5497, 0.931, 0.5507, 0.9292, 0.5494, 0.9315, 0.5477, 0.9313, 0.5488, 0.9299, 0.5497, 0.9603, 0.2925, 0.9443, 0.3108, 0.9433, 0.3103, 0.9544, 0.2894, 0.9409, 0.3126, 0.9229, 0.3143, 0.9231, 0.3096, 0.9409, 0.3121, 0.9415, 0.5717, 0.931, 0.5516, 0.9317, 0.5513, 0.947, 0.5685, 0.9315, 0.5477, 0.9428, 0.5265, 0.9487, 0.5297, 0.9323, 0.5482, 0.06428, 0.955, 0.05395, 0.9359, 0.05477, 0.9356, 0.06948, 0.952, 0.05446, 0.9317, 0.06547, 0.911, 0.07126, 0.914, 0.05545, 0.9322, 0.9483, 0.7419, 0.932, 0.7604, 0.9312, 0.7599, 0.9424, 0.7388, 0.9288, 0.7621, 0.9104, 0.7638, 0.9106, 0.759, 0.9289, 0.7616, 0.9108, 0.5467, 0.9292, 0.5494, 0.9292, 0.5499, 0.9106, 0.5516, 0.9532, 0.3338, 0.9428, 0.3145, 0.9436, 0.3141, 0.9585, 0.3308, 0.03448, 0.9311, 0.05203, 0.9335, 0.05202, 0.9341, 0.03431, 0.9357, 0.9411, 0.7837, 0.9307, 0.7639, 0.9314, 0.7636, 0.9465, 0.7806, 0.9603, 0.2925, 0.9585, 0.3308, 0.9436, 0.3141, 0.9443, 0.3108, 0.03149, 0.2819, 0.03149, 0.4939, 0.02774, 0.497, 0.02774, 0.2793, 0.2549, 0.31, 0.0352, 0.281, 0.03944, 0.2452, 0.2598, 0.2683, 0.08936, 0.738, 0.03944, 0.5303, 0.2598, 0.5073, 0.2961, 0.6585, 0.918, 0.08425, 0.9428, 0.07821, 0.9432, 0.09029, 0.928, 0.0916, 0.2502, 0.9361, 0.2246, 0.9408, 0.2251, 0.9286, 0.2408, 0.9283, 0.2961, 0.1171, 0.2598, 0.2683, 0.03944, 0.2452, 0.08936, 0.0375, 0.6838, 0.01973, 0.8938, 0.06247, 0.8938, 0.1955, 0.6834, 0.238, 0.6563, 0.1599, 0.6571, 0.1586, 0.6592, 0.151, 0.6602, 0.1433, 0.661, 0.1358, 0.6611, 0.1284, 0.661, 0.1209, 0.6602, 0.1134, 0.6593, 0.1059, 0.6573, 0.09838, 0.6565, 0.09705, 0.06071, 0.7535, 0.007304, 0.5312, 0.02754, 0.5292, 0.07967, 0.7462, 0.908, 0.05705, 0.9051, 0.01679, 0.9116, 0.01654, 0.9144, 0.05654, 0.2635, 0.8948, 0.2635, 0.9354, 0.2569, 0.9352, 0.257, 0.8948, 0.9077, 0.1258, 0.905, 0.08578, 0.9115, 0.08556, 0.914, 0.1253, 0.2527, 0.8962, 0.2524, 0.9336, 0.2425, 0.9266, 0.2434, 0.9027, 0.9185, 0.05481, 0.9162, 0.01785, 0.9266, 0.02418, 0.9274, 0.0474, 0.6807, 0.2382, 0.6785, 0.2417, 0.6516, 0.164, 0.6544, 0.1626, 0.6789, 0.01604, 0.681, 0.01945, 0.6546, 0.09443, 0.6518, 0.09298, 0.9445, 0.1296, 0.9203, 0.1258, 0.9288, 0.1176, 0.9441, 0.1179, 0.9445, 0.04686, 0.9298, 0.04678, 0.929, 0.02455, 0.9437, 0.02335, 0.2401, 0.926, 0.2252, 0.9262, 0.2261, 0.9019, 0.241, 0.9031, 0.9288, 0.09386, 0.9433, 0.0928, 0.944, 0.1154, 0.9295, 0.1153, 0.9228, 0.9277, 0.9468, 0.9334, 0.9379, 0.9408, 0.9224, 0.9394, 0.9595, 0.9344, 0.9595, 0.9748, 0.953, 0.9746, 0.9531, 0.9344, 0.03603, 0.5321, 0.0856, 0.7383, 0.08265, 0.7421, 0.0318, 0.5305, 0.6767, 0.2447, 0.6589, 0.254, 0.6326, 0.1806, 0.6387, 0.1775, 0.6442, 0.1734, 0.6487, 0.1682, 0.6496, 0.1667, 0.633, 0.07647, 0.6595, 0.003726, 0.6772, 0.013, 0.6499, 0.09036, 0.6489, 0.08877, 0.6445, 0.08368, 0.6391, 0.07952, 0.08553, 0.0375, 0.03598, 0.2437, 0.03162, 0.2458, 0.08248, 0.03418, 0.9182, 0.01513, 0.9431, 0.008751, 0.9436, 0.02089, 0.9281, 0.02234, 0.9488, 0.9359, 0.9485, 0.9729, 0.9386, 0.9659, 0.9395, 0.9426, 0.07928, 0.03107, 0.02711, 0.248, 0.006877, 0.246, 0.06032, 0.0237, 0.9115, 0.08556, 0.9091, 0.08035, 0.9144, 0.08049, 0.918, 0.08425, 0.916, 0.08694, 0.2536, 0.9401, 0.2502, 0.9361, 0.2524, 0.9336, 0.2569, 0.9352, 0.259, 0.9406, 0.9468, 0.9334, 0.9501, 0.9297, 0.9553, 0.9293, 0.9531, 0.9344, 0.9488, 0.9359, 0.9177, 0.06105, 0.9126, 0.06187, 0.9144, 0.05654, 0.9185, 0.05481, 0.9207, 0.05712, 0.9181, 0.1235, 0.9203, 0.1258, 0.9173, 0.1298, 0.9122, 0.1306, 0.914, 0.1253, 0.953, 0.9746, 0.9551, 0.98, 0.9497, 0.9795, 0.9463, 0.9755, 0.9485, 0.9729, 0.9145, 0.01139, 0.9182, 0.01513, 0.9162, 0.01785, 0.9116, 0.01654, 0.9091, 0.01128, 0.2507, 0.8937, 0.254, 0.89, 0.2592, 0.8896, 0.257, 0.8948, 0.2527, 0.8962, 0.9606, 0.9798, 0.9595, 0.9748, 0.9631, 0.9772, 0.9043, 0.1283, 0.9077, 0.1258, 0.9069, 0.1307, 0.2635, 0.9354, 0.2671, 0.9378, 0.2646, 0.9405, 0.9606, 0.9295, 0.9631, 0.9321, 0.9595, 0.9344, 0.2671, 0.8925, 0.2635, 0.8948, 0.2646, 0.8898, 0.905, 0.08578, 0.9013, 0.08371, 0.9036, 0.08089, 0.9036, 0.01185, 0.9051, 0.01679, 0.9013, 0.01471, 0.9072, 0.06206, 0.9046, 0.05959, 0.908, 0.05705, 0.9379, 0.9408, 0.9395, 0.9426, 0.9371, 0.943, 0.2418, 0.901, 0.2434, 0.9027, 0.241, 0.9031, 0.9274, 0.0474, 0.9298, 0.04678, 0.9291, 0.04905, 0.9264, 0.09346, 0.928, 0.0916, 0.9288, 0.09386, 0.9271, 0.1159, 0.9295, 0.1153, 0.9288, 0.1176, 0.9386, 0.9659, 0.9369, 0.9676, 0.9362, 0.9653, 0.9281, 0.02234, 0.929, 0.02455, 0.9266, 0.02418, 0.2425, 0.9266, 0.2408, 0.9283, 0.2401, 0.926, 0.9468, 0.9334, 0.9228, 0.9277, 0.923, 0.923, 0.9501, 0.9297, 0.2507, 0.8937, 0.2267, 0.8878, 0.2269, 0.883, 0.254, 0.89, 0.9452, 0.06574, 0.9177, 0.06105, 0.9207, 0.05712, 0.945, 0.061, 0.916, 0.08694, 0.9181, 0.1235, 0.914, 0.1253, 0.9115, 0.08556, 0.02388, 0.5002, 0.0239, 0.2771, 0.02774, 0.2793, 0.02774, 0.497, 0.0318, 0.5305, 0.08265, 0.7421, 0.07967, 0.7462, 0.02754, 0.5292, 0.03598, 0.2437, 0.08553, 0.0375, 0.08936, 0.0375, 0.03944, 0.2452, 0.9185, 0.05481, 0.9274, 0.0474, 0.9291, 0.04905, 0.9207, 0.05712, 0.03944, 0.5303, 0.08936, 0.738, 0.0856, 0.7383, 0.03603, 0.5321, 0.9531, 0.9344, 0.953, 0.9746, 0.9485, 0.9729, 0.9488, 0.9359, 0.9145, 0.01139, 0.943, 0.003726, 0.9431, 0.008751, 0.9182, 0.01513, 0.9209, 0.9801, 0.9463, 0.9755, 0.9497, 0.9795, 0.9207, 0.9851, 0.9595, 0.9344, 0.9531, 0.9344, 0.9553, 0.9293, 0.9606, 0.9295, 0.953, 0.9746, 0.9595, 0.9748, 0.9606, 0.9798, 0.9551, 0.98, 0.9144, 0.05654, 0.9116, 0.01654, 0.9162, 0.01785, 0.9185, 0.05481, 0.2524, 0.9336, 0.2527, 0.8962, 0.257, 0.8948, 0.2569, 0.9352, 0.2569, 0.9352, 0.2635, 0.9354, 0.2646, 0.9405, 0.259, 0.9406, 0.9428, 0.07821, 0.918, 0.08425, 0.9144, 0.08049, 0.9426, 0.0732, 0.9116, 0.01654, 0.9051, 0.01679, 0.9036, 0.01185, 0.9091, 0.01128, 0.2635, 0.8948, 0.257, 0.8948, 0.2592, 0.8896, 0.2646, 0.8898, 0.9126, 0.06187, 0.9072, 0.06206, 0.908, 0.05705, 0.9144, 0.05654, 0.9046, 0.05959, 0.9013, 0.01471, 0.9051, 0.01679, 0.908, 0.05705, 0.9631, 0.9321, 0.9631, 0.9772, 0.9595, 0.9748, 0.9595, 0.9344, 0.03149, 0.4939, 0.03149, 0.2819, 0.0352, 0.281, 0.0352, 0.4946, 0.905, 0.08578, 0.9077, 0.1258, 0.9043, 0.1283, 0.9013, 0.08371, 0.02711, 0.248, 0.07928, 0.03107, 0.08248, 0.03418, 0.03162, 0.2458, 0.6834, 0.238, 0.6807, 0.2382, 0.6544, 0.1626, 0.6563, 0.1599, 0.681, 0.01945, 0.6838, 0.01973, 0.6565, 0.09705, 0.6546, 0.09443, 0.6785, 0.2417, 0.6767, 0.2447, 0.6496, 0.1667, 0.6516, 0.164, 0.6772, 0.013, 0.6789, 0.01604, 0.6518, 0.09298, 0.6499, 0.09036, 0.9447, 0.1343, 0.9173, 0.1298, 0.9203, 0.1258, 0.9445, 0.1296, 0.2635, 0.9354, 0.2635, 0.8948, 0.2671, 0.8925, 0.2671, 0.9378, 0.2246, 0.9408, 0.2502, 0.9361, 0.2536, 0.9401, 0.2244, 0.9459, 0.9122, 0.1306, 0.9069, 0.1307, 0.9077, 0.1258, 0.914, 0.1253, 0.9036, 0.08089, 0.9091, 0.08035, 0.9115, 0.08556, 0.905, 0.08578, 0.9371, 0.943, 0.9223, 0.9418, 0.9224, 0.9394, 0.9379, 0.9408, 0.241, 0.9031, 0.2261, 0.9019, 0.2262, 0.8995, 0.2418, 0.901, 0.9446, 0.04931, 0.9291, 0.04905, 0.9298, 0.04678, 0.9445, 0.04686, 0.9288, 0.09386, 0.9295, 0.1153, 0.9271, 0.1159, 0.9264, 0.09346, 0.9395, 0.9426, 0.9386, 0.9659, 0.9362, 0.9653, 0.9371, 0.943, 0.9281, 0.02234, 0.9436, 0.02089, 0.9437, 0.02335, 0.929, 0.02455, 0.9214, 0.9655, 0.9362, 0.9653, 0.9369, 0.9676, 0.9214, 0.9679, 0.9274, 0.0474, 0.9266, 0.02418, 0.929, 0.02455, 0.9298, 0.04678, 0.2401, 0.926, 0.241, 0.9031, 0.2434, 0.9027, 0.2425, 0.9266, 0.9433, 0.0928, 0.9288, 0.09386, 0.928, 0.0916, 0.9432, 0.09029, 0.9441, 0.1179, 0.9288, 0.1176, 0.9295, 0.1153, 0.944, 0.1154, 0.2252, 0.9262, 0.2401, 0.926, 0.2408, 0.9283, 0.2251, 0.9286, 0.2425, 0.9266, 0.2524, 0.9336, 0.2502, 0.9361, 0.2408, 0.9283, 0.918, 0.08425, 0.928, 0.0916, 0.9264, 0.09346, 0.916, 0.08694, 0.9288, 0.1176, 0.9203, 0.1258, 0.9181, 0.1235, 0.9271, 0.1159, 0.9182, 0.01513, 0.9281, 0.02234, 0.9266, 0.02418, 0.9162, 0.01785, 0.2418, 0.901, 0.2507, 0.8937, 0.2527, 0.8962, 0.2434, 0.9027, 0.9463, 0.9755, 0.9369, 0.9676, 0.9386, 0.9659, 0.9485, 0.9729, 0.9379, 0.9408, 0.9468, 0.9334, 0.9488, 0.9359, 0.9395, 0.9426, 0.9181, 0.1235, 0.916, 0.08694, 0.9264, 0.09346, 0.9271, 0.1159, 0.6326, 0.786, 0.6776, 0.7897, 0.6776, 0.9387, 0.6326, 0.9424, 0.945, 0.061, 0.9446, 0.04931, 0.9601, 0.04792, 0.969, 0.05536, 0.8959, 0.9736, 0.9059, 0.9665, 0.9214, 0.9679, 0.9209, 0.9801, 0.1606, 0.9496, 0.1448, 0.9314, 0.1442, 0.928, 0.1589, 0.9116, 0.9128, 0.8739, 0.9352, 0.8726, 0.9376, 0.8732, 0.9457, 0.8899, 0.1239, 0.9325, 0.1414, 0.9301, 0.1438, 0.932, 0.1548, 0.9526, 0.9473, 0.6319, 0.9404, 0.6492, 0.9378, 0.6503, 0.9138, 0.6494, 0.8266, 0.7897, 0.8266, 0.9387, 0.6776, 0.9387, 0.6776, 0.7897, 0.9535, 0.671, 0.9414, 0.6518, 0.9408, 0.6494, 0.9516, 0.6341, 0.3497, 0.2809, 0.3539, 0.2452, 0.5743, 0.2683, 0.5693, 0.31, 0.4163, 0.7718, 0.4038, 0.738, 0.6106, 0.6584, 0.6251, 0.6978, 0.9448, 0.8462, 0.9375, 0.8696, 0.9351, 0.8718, 0.9126, 0.8677, 0.9231, 0.4171, 0.941, 0.4147, 0.9434, 0.4164, 0.9544, 0.4373, 0.9532, 0.3929, 0.9429, 0.4123, 0.941, 0.4141, 0.923, 0.4124, 0.1537, 0.9086, 0.1433, 0.9277, 0.1414, 0.9295, 0.1237, 0.9279, 0.9497, 0.8873, 0.938, 0.873, 0.9383, 0.8701, 0.9506, 0.8496, 0.6739, 0.9837, 0.6776, 0.9387, 0.8266, 0.9387, 0.8303, 0.9837, 0.9374, 0.8709, 0.9374, 0.8726, 0.936, 0.8721, 0.1433, 0.9288, 0.1436, 0.9306, 0.1422, 0.9298, 0.9406, 0.6513, 0.9388, 0.6507, 0.9403, 0.6498, 0.5693, 0.31, 0.5693, 0.4655, 0.3497, 0.4946, 0.3497, 0.2809, 0.9136, 0.6561, 0.9378, 0.6512, 0.9408, 0.6523, 0.948, 0.6741, 0.9223, 0.9418, 0.9214, 0.9655, 0.9067, 0.9643, 0.9075, 0.9419, 0.6776, 0.7897, 0.6739, 0.7447, 0.8303, 0.7447, 0.8266, 0.7897, 0.3383, 0.277, 0.3383, 0.5001, 0.3182, 0.5029, 0.3182, 0.2742, 0.9428, 0.4134, 0.9431, 0.4152, 0.9417, 0.4143, 0.8716, 0.9424, 0.8266, 0.9387, 0.8266, 0.7897, 0.8716, 0.786, 0.6251, 0.07766, 0.6106, 0.1171, 0.4038, 0.0375, 0.4163, 0.003726, 0.2267, 0.8878, 0.2262, 0.8995, 0.2106, 0.8998, 0.2023, 0.8918, 0.9585, 0.3959, 0.9532, 0.3929, 0.9748, 0.3671, 0.923, 0.4124, 0.9231, 0.4171, 0.8921, 0.4147, 0.9603, 0.4342, 0.9748, 0.4653, 0.9544, 0.4373, 0.9506, 0.8496, 0.9448, 0.8462, 0.964, 0.8174, 0.9126, 0.8677, 0.9128, 0.8739, 0.879, 0.8688, 0.9497, 0.8873, 0.964, 0.9155, 0.9457, 0.8899, 0.1589, 0.9116, 0.1537, 0.9086, 0.175, 0.883, 0.1237, 0.9279, 0.1239, 0.9325, 0.09309, 0.9301, 0.1606, 0.9496, 0.175, 0.9806, 0.1548, 0.9526, 0.948, 0.6741, 0.9535, 0.671, 0.9653, 0.7032, 0.9516, 0.6341, 0.9473, 0.6319, 0.9653, 0.6055, 0.9136, 0.6561, 0.879, 0.6531, 0.9138, 0.6494, 0.9443, 0.4159, 0.9434, 0.4164, 0.9431, 0.4152, 0.9436, 0.4126, 0.9428, 0.4134, 0.9429, 0.4123, 0.941, 0.4141, 0.9417, 0.4143, 0.941, 0.4147, 0.938, 0.873, 0.9376, 0.8732, 0.9374, 0.8726, 0.9383, 0.8701, 0.9374, 0.8709, 0.9375, 0.8696, 0.9351, 0.8718, 0.936, 0.8721, 0.9352, 0.8726, 0.1448, 0.9314, 0.1438, 0.932, 0.1436, 0.9306, 0.1442, 0.928, 0.1433, 0.9288, 0.1433, 0.9277, 0.1414, 0.9295, 0.1422, 0.9298, 0.1414, 0.9301, 0.9378, 0.6512, 0.9378, 0.6503, 0.9388, 0.6507, 0.9408, 0.6523, 0.9406, 0.6513, 0.9414, 0.6518, 0.9408, 0.6494, 0.9403, 0.6498, 0.9404, 0.6492, 0.9748, 0.4653, 0.9603, 0.4342, 0.9585, 0.3959, 0.9748, 0.3671, 0.9748, 0.3671, 0.9532, 0.3929, 0.923, 0.4124, 0.8921, 0.4147, 0.8921, 0.4147, 0.9231, 0.4171, 0.9544, 0.4373, 0.9748, 0.4653, 0.964, 0.9155, 0.9497, 0.8873, 0.9506, 0.8496, 0.964, 0.8174, 0.964, 0.8174, 0.9448, 0.8462, 0.9126, 0.8677, 0.879, 0.8688, 0.879, 0.8688, 0.9128, 0.8739, 0.9457, 0.8899, 0.964, 0.9155, 0.175, 0.9806, 0.1606, 0.9496, 0.1589, 0.9116, 0.175, 0.883, 0.175, 0.883, 0.1537, 0.9086, 0.1237, 0.9279, 0.09309, 0.9301, 0.09309, 0.9301, 0.1239, 0.9325, 0.1548, 0.9526, 0.175, 0.9806, 0.879, 0.6531, 0.9136, 0.6561, 0.948, 0.6741, 0.9653, 0.7032, 0.9653, 0.7032, 0.9535, 0.671, 0.9516, 0.6341, 0.9653, 0.6055, 0.9653, 0.6055, 0.9473, 0.6319, 0.9138, 0.6494, 0.879, 0.6531, 0.9443, 0.4159, 0.9431, 0.4152, 0.9428, 0.4134, 0.9436, 0.4126, 0.9429, 0.4123, 0.9428, 0.4134, 0.9417, 0.4143, 0.941, 0.4141, 0.941, 0.4147, 0.9417, 0.4143, 0.9431, 0.4152, 0.9434, 0.4164, 0.938, 0.873, 0.9374, 0.8726, 0.9374, 0.8709, 0.9383, 0.8701, 0.9375, 0.8696, 0.9374, 0.8709, 0.936, 0.8721, 0.9351, 0.8718, 0.9352, 0.8726, 0.936, 0.8721, 0.9374, 0.8726, 0.9376, 0.8732, 0.1448, 0.9314, 0.1436, 0.9306, 0.1433, 0.9288, 0.1442, 0.928, 0.1433, 0.9277, 0.1433, 0.9288, 0.1422, 0.9298, 0.1414, 0.9295, 0.1414, 0.9301, 0.1422, 0.9298, 0.1436, 0.9306, 0.1438, 0.932, 0.9378, 0.6512, 0.9388, 0.6507, 0.9406, 0.6513, 0.9408, 0.6523, 0.9414, 0.6518, 0.9406, 0.6513, 0.9403, 0.6498, 0.9408, 0.6494, 0.9404, 0.6492, 0.9403, 0.6498, 0.9388, 0.6507, 0.9378, 0.6503, 0.9603, 0.4342, 0.9544, 0.4373, 0.9434, 0.4164, 0.9443, 0.4159, 0.941, 0.4141, 0.941, 0.4147, 0.9231, 0.4171, 0.923, 0.4124, 0.9535, 0.671, 0.948, 0.6741, 0.9408, 0.6523, 0.9414, 0.6518, 0.9378, 0.6503, 0.9378, 0.6512, 0.9136, 0.6561, 0.9138, 0.6494, 0.1537, 0.9086, 0.1589, 0.9116, 0.1442, 0.928, 0.1433, 0.9277, 0.1438, 0.932, 0.1448, 0.9314, 0.1606, 0.9496, 0.1548, 0.9526, 0.9448, 0.8462, 0.9506, 0.8496, 0.9383, 0.8701, 0.9375, 0.8696, 0.9376, 0.8732, 0.938, 0.873, 0.9497, 0.8873, 0.9457, 0.8899, 0.9473, 0.6319, 0.9516, 0.6341, 0.9408, 0.6494, 0.9404, 0.6492, 0.9532, 0.3929, 0.9585, 0.3959, 0.9436, 0.4126, 0.9429, 0.4123, 0.1239, 0.9325, 0.1237, 0.9279, 0.1414, 0.9295, 0.1414, 0.9301, 0.9128, 0.8739, 0.9126, 0.8677, 0.9351, 0.8718, 0.9352, 0.8726, 0.9603, 0.4342, 0.9443, 0.4159, 0.9436, 0.4126, 0.9585, 0.3959, 0.3459, 0.4939, 0.3422, 0.4969, 0.3422, 0.2793, 0.3459, 0.2818, 0.5693, 0.4655, 0.5743, 0.5072, 0.3539, 0.5303, 0.3497, 0.4946, 0.4038, 0.0375, 0.6106, 0.1171, 0.5743, 0.2683, 0.3539, 0.2452, 0.9679, 0.08258, 0.9585, 0.09059, 0.9432, 0.09029, 0.9428, 0.07821, 0.1995, 0.9341, 0.2094, 0.927, 0.2251, 0.9286, 0.2246, 0.9408, 0.6106, 0.6584, 0.4038, 0.738, 0.3539, 0.5303, 0.5743, 0.5072, 0.6648, 0.3526, 0.6634, 0.352, 0.6642, 0.2692, 0.8846, 0.2983, 0.8846, 0.4544, 0.6642, 0.4835, 0.6634, 0.4014, 0.6648, 0.4002, 0.669, 0.395, 0.672, 0.3892, 0.6739, 0.3829, 0.6746, 0.3764, 0.6739, 0.3698, 0.672, 0.3635, 0.669, 0.3577, 0.3748, 0.02361, 0.3937, 0.03097, 0.3416, 0.248, 0.3213, 0.2459, 0.9817, 0.05436, 0.9753, 0.05432, 0.9751, 0.01422, 0.9817, 0.014, 0.1895, 0.8919, 0.1959, 0.8924, 0.1929, 0.9326, 0.1863, 0.9324, 0.981, 0.1233, 0.9746, 0.1233, 0.9745, 0.08346, 0.981, 0.08325, 0.2001, 0.8941, 0.2089, 0.9014, 0.2079, 0.9252, 0.1975, 0.9314, 0.971, 0.0529, 0.9617, 0.04615, 0.9608, 0.02294, 0.9707, 0.01586, 0.6583, 0.2672, 0.6615, 0.2698, 0.6607, 0.3502, 0.6575, 0.3497, 0.6607, 0.4032, 0.6615, 0.4829, 0.6584, 0.4855, 0.6576, 0.4037, 0.9445, 0.1296, 0.9441, 0.1179, 0.9594, 0.1166, 0.9684, 0.1242, 0.9445, 0.04686, 0.9437, 0.02335, 0.9584, 0.02347, 0.9592, 0.04571, 0.2103, 0.9249, 0.2112, 0.902, 0.2261, 0.9019, 0.2252, 0.9262, 0.9577, 0.0929, 0.9586, 0.1143, 0.944, 0.1154, 0.9433, 0.0928, 0.9228, 0.9277, 0.9224, 0.9394, 0.9069, 0.9397, 0.8985, 0.9316, 0.8858, 0.9317, 0.8922, 0.9322, 0.8894, 0.9722, 0.8828, 0.972, 0.3504, 0.2437, 0.3461, 0.2457, 0.3969, 0.03413, 0.4, 0.03748, 0.6356, 0.2614, 0.6556, 0.2649, 0.6548, 0.3478, 0.6534, 0.3473, 0.6474, 0.3438, 0.6409, 0.3416, 0.634, 0.3406, 0.6326, 0.3406, 0.6535, 0.4068, 0.6549, 0.4056, 0.6557, 0.4878, 0.636, 0.4909, 0.6331, 0.4133, 0.6344, 0.4133, 0.6412, 0.4124, 0.6476, 0.4102, 0.4, 0.7382, 0.3971, 0.742, 0.3462, 0.5304, 0.3505, 0.532, 0.9685, 0.0133, 0.9591, 0.02121, 0.9436, 0.02089, 0.9431, 0.008751, 0.8963, 0.9339, 0.9052, 0.9413, 0.9043, 0.9646, 0.8939, 0.9709, 0.3941, 0.7461, 0.3751, 0.7534, 0.3217, 0.5311, 0.342, 0.5291, 0.9766, 0.0781, 0.9745, 0.08346, 0.9701, 0.08514, 0.9679, 0.08258, 0.9713, 0.07859, 0.1995, 0.9341, 0.1958, 0.9379, 0.1903, 0.9379, 0.1929, 0.9326, 0.1975, 0.9314, 0.8955, 0.9277, 0.8985, 0.9316, 0.8963, 0.9339, 0.8922, 0.9322, 0.8904, 0.9269, 0.9753, 0.05432, 0.9774, 0.0595, 0.9723, 0.05906, 0.969, 0.05536, 0.971, 0.0529, 0.9768, 0.1284, 0.9717, 0.128, 0.9684, 0.1242, 0.9704, 0.1218, 0.9746, 0.1233, 0.8959, 0.9736, 0.8922, 0.9774, 0.8868, 0.9775, 0.8894, 0.9722, 0.8939, 0.9709, 0.9751, 0.01422, 0.9707, 0.01586, 0.9685, 0.0133, 0.9719, 0.009302, 0.9773, 0.008792, 0.1941, 0.887, 0.1992, 0.8879, 0.2023, 0.8918, 0.2001, 0.8941, 0.1959, 0.8924, 0.8814, 0.9769, 0.879, 0.9741, 0.8828, 0.972, 0.9845, 0.1256, 0.9821, 0.1282, 0.981, 0.1233, 0.1863, 0.9324, 0.1848, 0.9373, 0.1825, 0.9344, 0.885, 0.9267, 0.8858, 0.9317, 0.8823, 0.9291, 0.186, 0.8893, 0.1887, 0.8868, 0.1895, 0.8919, 0.981, 0.08325, 0.982, 0.07827, 0.9845, 0.08093, 0.9828, 0.008967, 0.9853, 0.01165, 0.9817, 0.014, 0.9828, 0.0593, 0.9817, 0.05436, 0.9853, 0.05665, 0.9069, 0.9397, 0.9075, 0.9419, 0.9052, 0.9413, 0.2106, 0.8998, 0.2112, 0.902, 0.2089, 0.9014, 0.9617, 0.04615, 0.9601, 0.04792, 0.9592, 0.04571, 0.9601, 0.09233, 0.9577, 0.0929, 0.9585, 0.09059, 0.961, 0.1148, 0.9594, 0.1166, 0.9586, 0.1143, 0.9043, 0.9646, 0.9067, 0.9643, 0.9059, 0.9665, 0.9591, 0.02121, 0.9608, 0.02294, 0.9584, 0.02347, 0.2079, 0.9252, 0.2103, 0.9249, 0.2094, 0.927, 0.8985, 0.9316, 0.8955, 0.9277, 0.923, 0.923, 0.9228, 0.9277, 0.2023, 0.8918, 0.1992, 0.8879, 0.2269, 0.883, 0.2267, 0.8878, 0.9452, 0.06574, 0.945, 0.061, 0.969, 0.05536, 0.9723, 0.05906, 0.9701, 0.08514, 0.9745, 0.08346, 0.9746, 0.1233, 0.9704, 0.1218, 0.3383, 0.277, 0.3422, 0.2793, 0.3422, 0.4969, 0.3383, 0.5001, 0.3461, 0.2457, 0.3416, 0.248, 0.3937, 0.03097, 0.3969, 0.03413, 0.3505, 0.532, 0.3539, 0.5303, 0.4038, 0.738, 0.4, 0.7382, 0.971, 0.0529, 0.969, 0.05536, 0.9601, 0.04792, 0.9617, 0.04615, 0.3539, 0.2452, 0.3504, 0.2437, 0.4, 0.03748, 0.4038, 0.0375, 0.8922, 0.9322, 0.8963, 0.9339, 0.8939, 0.9709, 0.8894, 0.9722, 0.9719, 0.009302, 0.9685, 0.0133, 0.9431, 0.008751, 0.943, 0.003726, 0.9209, 0.9801, 0.9207, 0.9851, 0.8922, 0.9774, 0.8959, 0.9736, 0.8858, 0.9317, 0.885, 0.9267, 0.8904, 0.9269, 0.8922, 0.9322, 0.8894, 0.9722, 0.8868, 0.9775, 0.8814, 0.9769, 0.8828, 0.972, 0.9753, 0.05432, 0.971, 0.0529, 0.9707, 0.01586, 0.9751, 0.01422, 0.1975, 0.9314, 0.1929, 0.9326, 0.1959, 0.8924, 0.2001, 0.8941, 0.1929, 0.9326, 0.1903, 0.9379, 0.1848, 0.9373, 0.1863, 0.9324, 0.9428, 0.07821, 0.9426, 0.0732, 0.9713, 0.07859, 0.9679, 0.08258, 0.9751, 0.01422, 0.9773, 0.008792, 0.9828, 0.008967, 0.9817, 0.014, 0.1895, 0.8919, 0.1887, 0.8868, 0.1941, 0.887, 0.1959, 0.8924, 0.9774, 0.0595, 0.9753, 0.05432, 0.9817, 0.05436, 0.9828, 0.0593, 0.9853, 0.05665, 0.9817, 0.05436, 0.9817, 0.014, 0.9853, 0.01165, 0.8823, 0.9291, 0.8858, 0.9317, 0.8828, 0.972, 0.879, 0.9741, 0.3459, 0.2818, 0.3497, 0.2809, 0.3497, 0.4946, 0.3459, 0.4939, 0.981, 0.08325, 0.9845, 0.08093, 0.9845, 0.1256, 0.981, 0.1233, 0.342, 0.5291, 0.3462, 0.5304, 0.3971, 0.742, 0.3941, 0.7461, 0.6615, 0.2698, 0.6642, 0.2692, 0.6634, 0.352, 0.6607, 0.3502, 0.6634, 0.4014, 0.6642, 0.4835, 0.6615, 0.4829, 0.6607, 0.4032, 0.6556, 0.2649, 0.6583, 0.2672, 0.6575, 0.3497, 0.6548, 0.3478, 0.6576, 0.4037, 0.6584, 0.4855, 0.6557, 0.4878, 0.6549, 0.4056, 0.9447, 0.1343, 0.9445, 0.1296, 0.9684, 0.1242, 0.9717, 0.128, 0.1863, 0.9324, 0.1825, 0.9344, 0.186, 0.8893, 0.1895, 0.8919, 0.2246, 0.9408, 0.2244, 0.9459, 0.1958, 0.9379, 0.1995, 0.9341, 0.9768, 0.1284, 0.9746, 0.1233, 0.981, 0.1233, 0.9821, 0.1282, 0.982, 0.07827, 0.981, 0.08325, 0.9745, 0.08346, 0.9766, 0.0781, 0.9075, 0.9419, 0.9069, 0.9397, 0.9224, 0.9394, 0.9223, 0.9418, 0.2112, 0.902, 0.2106, 0.8998, 0.2262, 0.8995, 0.2261, 0.9019, 0.9446, 0.04931, 0.9445, 0.04686, 0.9592, 0.04571, 0.9601, 0.04792, 0.9577, 0.0929, 0.9601, 0.09233, 0.961, 0.1148, 0.9586, 0.1143, 0.9052, 0.9413, 0.9075, 0.9419, 0.9067, 0.9643, 0.9043, 0.9646, 0.9591, 0.02121, 0.9584, 0.02347, 0.9437, 0.02335, 0.9436, 0.02089, 0.9214, 0.9655, 0.9214, 0.9679, 0.9059, 0.9665, 0.9067, 0.9643, 0.9617, 0.04615, 0.9592, 0.04571, 0.9584, 0.02347, 0.9608, 0.02294, 0.2103, 0.9249, 0.2079, 0.9252, 0.2089, 0.9014, 0.2112, 0.902, 0.9433, 0.0928, 0.9432, 0.09029, 0.9585, 0.09059, 0.9577, 0.0929, 0.9441, 0.1179, 0.944, 0.1154, 0.9586, 0.1143, 0.9594, 0.1166, 0.2252, 0.9262, 0.2251, 0.9286, 0.2094, 0.927, 0.2103, 0.9249, 0.2079, 0.9252, 0.2094, 0.927, 0.1995, 0.9341, 0.1975, 0.9314, 0.9679, 0.08258, 0.9701, 0.08514, 0.9601, 0.09233, 0.9585, 0.09059, 0.9594, 0.1166, 0.961, 0.1148, 0.9704, 0.1218, 0.9684, 0.1242, 0.9685, 0.0133, 0.9707, 0.01586, 0.9608, 0.02294, 0.9591, 0.02121, 0.2106, 0.8998, 0.2089, 0.9014, 0.2001, 0.8941, 0.2023, 0.8918, 0.8959, 0.9736, 0.8939, 0.9709, 0.9043, 0.9646, 0.9059, 0.9665, 0.9069, 0.9397, 0.9052, 0.9413, 0.8963, 0.9339, 0.8985, 0.9316, 0.9704, 0.1218, 0.961, 0.1148, 0.9601, 0.09233, 0.9701, 0.08514, 0.6368, 0.08017, 0.6362, 0.07307, 0.6415, 0.07255, 0.6415, 0.07264, 0.643, 0.07949, 0.6377, 0.08725, 0.6368, 0.08017, 0.643, 0.07949, 0.6446, 0.08627, 0.6388, 0.0943, 0.6377, 0.08725, 0.6446, 0.08627, 0.6464, 0.09299, 0.6573, 0.09838, 0.6402, 0.1013, 0.6388, 0.0943, 0.6464, 0.09299, 0.6466, 0.09377, 0.6492, 0.09586, 0.6528, 0.09486, 0.6565, 0.09705, 0.6417, 0.1083, 0.6402, 0.1013, 0.6573, 0.09838, 0.6591, 0.1059, 0.6428, 0.1151, 0.6417, 0.1083, 0.6591, 0.1059, 0.6601, 0.1135, 0.6436, 0.1218, 0.6428, 0.1151, 0.6601, 0.1135, 0.6609, 0.1209, 0.661, 0.1284, 0.6438, 0.1283, 0.6436, 0.1218, 0.6609, 0.1209, 0.6609, 0.1358, 0.6435, 0.1349, 0.6438, 0.1283, 0.661, 0.1284, 0.66, 0.1433, 0.6427, 0.1415, 0.6435, 0.1349, 0.6609, 0.1358, 0.659, 0.1509, 0.6415, 0.1484, 0.6427, 0.1415, 0.66, 0.1433, 0.6571, 0.1586, 0.6398, 0.1555, 0.6415, 0.1484, 0.659, 0.1509, 0.6526, 0.1621, 0.649, 0.1611, 0.6463, 0.1632, 0.6461, 0.164, 0.6384, 0.1626, 0.6398, 0.1555, 0.6571, 0.1586, 0.6563, 0.1599, 0.6373, 0.1697, 0.6384, 0.1626, 0.6461, 0.164, 0.6442, 0.1708, 0.6363, 0.1769, 0.6373, 0.1697, 0.6442, 0.1708, 0.6425, 0.1776, 0.641, 0.1847, 0.6355, 0.1841, 0.6363, 0.1769, 0.6425, 0.1776, 0.641, 0.1846, 0.9691, 0.15, 0.963, 0.1487, 0.9647, 0.1418, 0.9699, 0.1431, 0.9684, 0.1569, 0.9616, 0.1556, 0.963, 0.1487, 0.9691, 0.15, 0.968, 0.1638, 0.9604, 0.1626, 0.9616, 0.1556, 0.9684, 0.1569, 0.9746, 0.1707, 0.9745, 0.1715, 0.9594, 0.1696, 0.9604, 0.1626, 0.968, 0.1638, 0.9679, 0.1646, 0.9697, 0.1674, 0.9728, 0.1679, 0.9587, 0.1766, 0.9594, 0.1696, 0.9745, 0.1715, 0.9743, 0.1781, 0.9581, 0.1837, 0.9587, 0.1766, 0.9743, 0.1781, 0.9741, 0.1847, 0.9578, 0.1908, 0.9581, 0.1837, 0.9741, 0.1847, 0.974, 0.1913, 0.9577, 0.1979, 0.9578, 0.1908, 0.974, 0.1913, 0.974, 0.1979, 0.9578, 0.2049, 0.9577, 0.1979, 0.974, 0.1979, 0.974, 0.2044, 0.9581, 0.212, 0.9578, 0.2049, 0.974, 0.2044, 0.9741, 0.211, 0.9587, 0.2191, 0.9581, 0.212, 0.9741, 0.211, 0.9743, 0.2176, 0.9594, 0.2261, 0.9587, 0.2191, 0.9743, 0.2176, 0.9745, 0.2242, 0.9728, 0.2278, 0.9697, 0.2284, 0.9679, 0.2312, 0.968, 0.232, 0.9604, 0.2331, 0.9594, 0.2261, 0.9745, 0.2242, 0.9746, 0.2251, 0.9616, 0.2401, 0.9604, 0.2331, 0.968, 0.232, 0.9684, 0.2388, 0.963, 0.2471, 0.9616, 0.2401, 0.9684, 0.2388, 0.9691, 0.2457, 0.9647, 0.254, 0.963, 0.2471, 0.9691, 0.2457, 0.9699, 0.2526, 0.457, 0.9538, 0.457, 0.9467, 0.5867, 0.9457, 0.5868, 0.9517, 0.3185, 0.8575, 0.3184, 0.8515, 0.5568, 0.8465, 0.5569, 0.8513, 0.4584, 0.8901, 0.4588, 0.883, 0.5883, 0.8915, 0.5879, 0.8975, 0.3182, 0.9396, 0.3182, 0.9326, 0.4479, 0.9336, 0.4479, 0.9396, 0.458, 0.9821, 0.4577, 0.9751, 0.5873, 0.9697, 0.5876, 0.9758, 0.4572, 0.9184, 0.4574, 0.9113, 0.5871, 0.9156, 0.5869, 0.9216, 0.3186, 0.968, 0.3184, 0.9609, 0.4481, 0.9577, 0.4483, 0.9637, 0.3189, 0.9042, 0.3192, 0.8971, 0.4488, 0.9035, 0.4485, 0.9095, 0.457, 0.9467, 0.4569, 0.9396, 0.5867, 0.9396, 0.5867, 0.9457, 0.32, 0.9963, 0.3196, 0.9892, 0.4491, 0.9818, 0.4495, 0.9878, 0.3182, 0.9326, 0.3183, 0.9255, 0.448, 0.9276, 0.4479, 0.9336, 0.4577, 0.9751, 0.4574, 0.968, 0.5871, 0.9637, 0.5873, 0.9697, 0.4574, 0.9113, 0.4577, 0.9042, 0.5873, 0.9095, 0.5871, 0.9156, 0.3184, 0.9609, 0.3183, 0.9538, 0.448, 0.9517, 0.4481, 0.9577, 0.3192, 0.8971, 0.3196, 0.8901, 0.4491, 0.8975, 0.4488, 0.9035, 0.4569, 0.9396, 0.457, 0.9326, 0.5867, 0.9336, 0.5867, 0.9396, 0.3196, 0.9892, 0.3192, 0.9821, 0.4488, 0.9758, 0.4491, 0.9818, 0.3183, 0.9255, 0.3184, 0.9184, 0.4481, 0.9216, 0.448, 0.9276, 0.4574, 0.968, 0.4572, 0.9609, 0.5869, 0.9577, 0.5871, 0.9637, 0.4577, 0.9042, 0.458, 0.8971, 0.5876, 0.9035, 0.5873, 0.9095, 0.3183, 0.9538, 0.3182, 0.9467, 0.4479, 0.9457, 0.448, 0.9517, 0.4588, 0.9963, 0.4584, 0.9892, 0.5879, 0.9818, 0.5883, 0.9878, 0.3196, 0.8901, 0.32, 0.883, 0.4495, 0.8915, 0.4491, 0.8975, 0.457, 0.9326, 0.457, 0.9255, 0.5868, 0.9276, 0.5867, 0.9336, 0.3192, 0.9821, 0.3189, 0.9751, 0.4485, 0.9697, 0.4488, 0.9758, 0.3184, 0.9184, 0.3186, 0.9113, 0.4483, 0.9156, 0.4481, 0.9216, 0.4572, 0.9609, 0.457, 0.9538, 0.5868, 0.9517, 0.5869, 0.9577, 0.458, 0.8971, 0.4584, 0.8901, 0.5879, 0.8975, 0.5876, 0.9035, 0.3182, 0.9467, 0.3182, 0.9396, 0.4479, 0.9396, 0.4479, 0.9457, 0.4584, 0.9892, 0.458, 0.9821, 0.5876, 0.9758, 0.5879, 0.9818, 0.457, 0.9255, 0.4572, 0.9184, 0.5869, 0.9216, 0.5868, 0.9276, 0.3189, 0.9751, 0.3186, 0.968, 0.4483, 0.9637, 0.4485, 0.9697, 0.3186, 0.9113, 0.3189, 0.9042, 0.4485, 0.9095, 0.4483, 0.9156, 0.2731, 0.8551, 0.2732, 0.8496, 0.295, 0.8488, 0.2952, 0.8539, 0.004288, 0.7913, 0.004492, 0.7853, 0.2427, 0.794, 0.2426, 0.7987, 0.004492, 0.8696, 0.004288, 0.8636, 0.2426, 0.8561, 0.2427, 0.8609, 0.3184, 0.8515, 0.3183, 0.8455, 0.5567, 0.8417, 0.5568, 0.8465, 0.004492, 0.7853, 0.004726, 0.7793, 0.2429, 0.7892, 0.2427, 0.794, 0.004288, 0.8636, 0.004117, 0.8575, 0.2424, 0.8514, 0.2426, 0.8561, 0.3183, 0.8455, 0.3182, 0.8394, 0.5566, 0.837, 0.5567, 0.8417, 0.004117, 0.8575, 0.003976, 0.8515, 0.2423, 0.8466, 0.2424, 0.8514, 0.3182, 0.8394, 0.3182, 0.8334, 0.5566, 0.8322, 0.5566, 0.837, 0.003976, 0.8515, 0.003866, 0.8455, 0.2422, 0.8418, 0.2423, 0.8466, 0.3182, 0.8334, 0.3182, 0.8274, 0.5566, 0.8274, 0.5566, 0.8322, 0.003866, 0.8455, 0.003788, 0.8395, 0.2422, 0.837, 0.2422, 0.8418, 0.3182, 0.8274, 0.3182, 0.8214, 0.5566, 0.8226, 0.5566, 0.8274, 0.003788, 0.8395, 0.003741, 0.8335, 0.2421, 0.8322, 0.2422, 0.837, 0.3182, 0.8214, 0.3182, 0.8153, 0.5566, 0.8178, 0.5566, 0.8226, 0.003741, 0.8335, 0.003726, 0.8274, 0.2421, 0.8274, 0.2421, 0.8322, 0.3182, 0.8153, 0.3183, 0.8093, 0.5567, 0.813, 0.5566, 0.8178, 0.003726, 0.8274, 0.003741, 0.8214, 0.2421, 0.8226, 0.2421, 0.8274, 0.3183, 0.8093, 0.3184, 0.8033, 0.5568, 0.8083, 0.5567, 0.813, 0.003741, 0.8214, 0.003788, 0.8154, 0.2422, 0.8179, 0.2421, 0.8226, 0.3184, 0.8033, 0.3185, 0.7973, 0.5569, 0.8035, 0.5568, 0.8083, 0.003788, 0.8154, 0.003867, 0.8094, 0.2422, 0.8131, 0.2422, 0.8179, 0.3185, 0.7973, 0.3187, 0.7913, 0.557, 0.7987, 0.5569, 0.8035, 0.3192, 0.8755, 0.3189, 0.8695, 0.5572, 0.8609, 0.5574, 0.8656, 0.003867, 0.8094, 0.003976, 0.8033, 0.2423, 0.8083, 0.2422, 0.8131, 0.3187, 0.7913, 0.3189, 0.7852, 0.5572, 0.7939, 0.557, 0.7987, 0.3189, 0.8695, 0.3187, 0.8635, 0.557, 0.8561, 0.5572, 0.8609, 0.003976, 0.8033, 0.004117, 0.7973, 0.2424, 0.8035, 0.2423, 0.8083, 0.3189, 0.7852, 0.3192, 0.7792, 0.5574, 0.7891, 0.5572, 0.7939, 0.3187, 0.8635, 0.3185, 0.8575, 0.5569, 0.8513, 0.557, 0.8561, 0.004117, 0.7973, 0.004288, 0.7913, 0.2426, 0.7987, 0.2424, 0.8035, 0.004726, 0.8756, 0.004492, 0.8696, 0.2427, 0.8609, 0.2429, 0.8657, 0.9474, 0.1546, 0.9493, 0.1591, 0.9502, 0.1638, 0.9502, 0.1686, 0.9493, 0.1734, 0.9474, 0.1778, 0.9448, 0.1818, 0.9413, 0.1852, 0.9373, 0.1879, 0.9329, 0.1897, 0.9282, 0.1907, 0.9233, 0.1907, 0.9186, 0.1897, 0.9142, 0.1879, 0.9102, 0.1852, 0.9068, 0.1818, 0.9041, 0.1778, 0.9022, 0.1734, 0.9013, 0.1686, 0.9013, 0.1638, 0.9022, 0.1591, 0.9041, 0.1546, 0.9068, 0.1506, 0.9102, 0.1472, 0.9142, 0.1445, 0.9186, 0.1427, 0.9233, 0.1418, 0.9282, 0.1418, 0.9329, 0.1427, 0.9373, 0.1445, 0.9413, 0.1472, 0.9448, 0.1506, 0.5877, 0.8388, 0.5878, 0.8335, 0.609, 0.8333, 0.6091, 0.8384, 0.2732, 0.8496, 0.2733, 0.8442, 0.2948, 0.8436, 0.295, 0.8488, 0.5878, 0.8335, 0.5878, 0.8283, 0.6089, 0.8282, 0.609, 0.8333, 0.2733, 0.8442, 0.2733, 0.8388, 0.2946, 0.8385, 0.2948, 0.8436, 0.5878, 0.8283, 0.5878, 0.8231, 0.6089, 0.8231, 0.6089, 0.8282, 0.2733, 0.8388, 0.2733, 0.8336, 0.2945, 0.8333, 0.2946, 0.8385, 0.5878, 0.8231, 0.5878, 0.8179, 0.6089, 0.818, 0.6089, 0.8231, 0.2733, 0.8336, 0.2734, 0.8283, 0.2945, 0.8282, 0.2945, 0.8333, 0.5878, 0.8179, 0.5878, 0.8126, 0.6089, 0.8129, 0.6089, 0.818, 0.2734, 0.8283, 0.2734, 0.8231, 0.2944, 0.8231, 0.2945, 0.8282, 0.5878, 0.8126, 0.5878, 0.8074, 0.609, 0.8078, 0.6089, 0.8129, 0.2734, 0.8231, 0.2734, 0.8179, 0.2944, 0.818, 0.2944, 0.8231, 0.5878, 0.8074, 0.5879, 0.802, 0.6091, 0.8027, 0.609, 0.8078, 0.2734, 0.8179, 0.2734, 0.8127, 0.2945, 0.8129, 0.2944, 0.818, 0.5879, 0.802, 0.5879, 0.7966, 0.6092, 0.7976, 0.6091, 0.8027, 0.2734, 0.8127, 0.2734, 0.8074, 0.2945, 0.8078, 0.2945, 0.8129, 0.5879, 0.7966, 0.5879, 0.7911, 0.6095, 0.7925, 0.6092, 0.7976, 0.5873, 0.8669, 0.5874, 0.8609, 0.61, 0.8591, 0.6105, 0.8643, 0.2734, 0.8074, 0.2734, 0.8021, 0.2946, 0.8028, 0.2945, 0.8078, 0.5879, 0.7911, 0.588, 0.7853, 0.6099, 0.7874, 0.6095, 0.7925, 0.5874, 0.8609, 0.5875, 0.8551, 0.6096, 0.8539, 0.61, 0.8591, 0.2734, 0.8021, 0.2734, 0.7967, 0.2948, 0.7977, 0.2946, 0.8028, 0.588, 0.7853, 0.588, 0.7792, 0.6105, 0.7824, 0.6099, 0.7874, 0.5875, 0.8551, 0.5876, 0.8495, 0.6094, 0.8487, 0.6096, 0.8539, 0.2734, 0.7967, 0.2735, 0.7911, 0.2951, 0.7926, 0.2948, 0.7977, 0.2729, 0.867, 0.273, 0.8609, 0.2956, 0.8592, 0.2961, 0.8644, 0.5876, 0.8495, 0.5877, 0.8441, 0.6092, 0.8436, 0.6094, 0.8487, 0.2735, 0.7911, 0.2735, 0.7854, 0.2955, 0.7875, 0.2951, 0.7926, 0.273, 0.8609, 0.2731, 0.8551, 0.2952, 0.8539, 0.2956, 0.8592, 0.5877, 0.8441, 0.5877, 0.8388, 0.6091, 0.8384, 0.6092, 0.8436, 0.2735, 0.7854, 0.2736, 0.7793, 0.2961, 0.7824, 0.2955, 0.7875, 0.2509, 0.7874, 0.2504, 0.7822, 0.2736, 0.7793, 0.2735, 0.7854, 0.5665, 0.8433, 0.5666, 0.8382, 0.5877, 0.8388, 0.5877, 0.8441, 0.251, 0.8585, 0.2515, 0.8534, 0.2731, 0.8551, 0.273, 0.8609, 0.2514, 0.7926, 0.2509, 0.7874, 0.2735, 0.7854, 0.2735, 0.7911, 0.5662, 0.8483, 0.5665, 0.8433, 0.5877, 0.8441, 0.5876, 0.8495, 0.2504, 0.8635, 0.251, 0.8585, 0.273, 0.8609, 0.2729, 0.867, 0.2517, 0.7977, 0.2514, 0.7926, 0.2735, 0.7911, 0.2734, 0.7967, 0.5659, 0.8534, 0.5662, 0.8483, 0.5876, 0.8495, 0.5875, 0.8551, 0.5654, 0.7873, 0.5648, 0.7822, 0.588, 0.7792, 0.588, 0.7853, 0.2519, 0.8028, 0.2517, 0.7977, 0.2734, 0.7967, 0.2734, 0.8021, 0.5655, 0.8585, 0.5659, 0.8534, 0.5875, 0.8551, 0.5874, 0.8609, 0.5658, 0.7925, 0.5654, 0.7873, 0.588, 0.7853, 0.5879, 0.7911, 0.252, 0.8079, 0.2519, 0.8028, 0.2734, 0.8021, 0.2734, 0.8074, 0.5648, 0.8635, 0.5655, 0.8585, 0.5874, 0.8609, 0.5873, 0.8669, 0.5661, 0.7976, 0.5658, 0.7925, 0.5879, 0.7911, 0.5879, 0.7966, 0.2522, 0.813, 0.252, 0.8079, 0.2734, 0.8074, 0.2734, 0.8127, 0.5663, 0.8028, 0.5661, 0.7976, 0.5879, 0.7966, 0.5879, 0.802, 0.2522, 0.8181, 0.2522, 0.813, 0.2734, 0.8127, 0.2734, 0.8179, 0.5665, 0.8079, 0.5663, 0.8028, 0.5879, 0.802, 0.5878, 0.8074, 0.2523, 0.8231, 0.2522, 0.8181, 0.2734, 0.8179, 0.2734, 0.8231, 0.5666, 0.8129, 0.5665, 0.8079, 0.5878, 0.8074, 0.5878, 0.8126, 0.2523, 0.8282, 0.2523, 0.8231, 0.2734, 0.8231, 0.2734, 0.8283, 0.5667, 0.818, 0.5666, 0.8129, 0.5878, 0.8126, 0.5878, 0.8179, 0.2522, 0.8332, 0.2523, 0.8282, 0.2734, 0.8283, 0.2733, 0.8336, 0.5667, 0.8231, 0.5667, 0.818, 0.5878, 0.8179, 0.5878, 0.8231, 0.2522, 0.8383, 0.2522, 0.8332, 0.2733, 0.8336, 0.2733, 0.8388, 0.5667, 0.8281, 0.5667, 0.8231, 0.5878, 0.8231, 0.5878, 0.8283, 0.252, 0.8433, 0.2522, 0.8383, 0.2733, 0.8388, 0.2733, 0.8442, 0.5667, 0.8332, 0.5667, 0.8281, 0.5878, 0.8283, 0.5878, 0.8335, 0.2518, 0.8484, 0.252, 0.8433, 0.2733, 0.8442, 0.2732, 0.8496, 0.5666, 0.8382, 0.5667, 0.8332, 0.5878, 0.8335, 0.5877, 0.8388, 0.2515, 0.8534, 0.2518, 0.8484, 0.2732, 0.8496, 0.2731, 0.8551])
me_cube.use_remesh_fix_poles = True
me_cube.use_remesh_preserve_attributes = False
me_cube.update()

# ---- objects
ob_cube = bpy.data.objects.new('Cube', me_cube)

# ---- transforms, parenting, visibility, modifiers, constraints
ob_cube.location = (0.0, 0.0, 0.0)

# ---- collection membership
col_collection.objects.link(ob_cube)

# ---- scene / render settings (as saved in the file)
scene.frame_start = 1; scene.frame_end = 250; scene.frame_set(1)
scene.render.engine = 'BLENDER_EEVEE_NEXT'
scene.cycles.use_denoising = False
scene.cycles.samples = 128
scene.cycles.sampling_pattern = 'TABULATED_SOBOL'
scene.cycles.use_adaptive_sampling = False
scene.cycles.use_light_tree = False
scene.view_settings.view_transform = 'Filmic'
bpy.context.view_layer.update()

# ---- added for rendering (the .blend has no active camera and no usable light): camera, sun
cam_auto = bpy.data.cameras.new('AutoCamera')
cam_auto.lens = 50.0
cam_auto.sensor_width = 36.0
cam_auto.clip_end = 1000.0
ob_auto_camera = bpy.data.objects.new('AutoCamera', cam_auto)
scene.collection.objects.link(ob_auto_camera)
ob_auto_camera.location = (6.58637, -7.90471, 3.76786)
ob_auto_camera.rotation_euler = (1.09748, -7.21219e-08, 0.694738)
scene.camera = ob_auto_camera
light_auto_sun = bpy.data.lights.new('AutoSun', 'SUN')
light_auto_sun.energy = 3.0
light_auto_sun.angle = 0.0523599
ob_auto_sun = bpy.data.objects.new('AutoSun', light_auto_sun)
scene.collection.objects.link(ob_auto_sun)
ob_auto_sun.rotation_euler = (0.872665, 0.174533, 0.523599)
bpy.context.view_layer.update()
